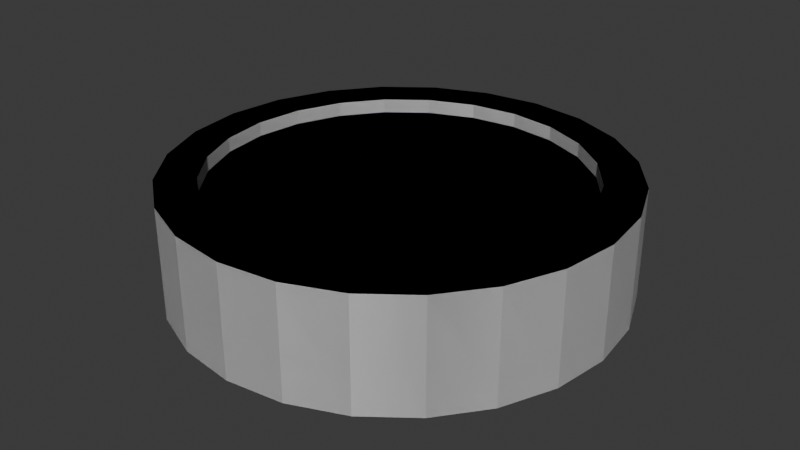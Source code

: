# Source: powerups.blend  (saved by Blender 4.5.90; exported with 4.5.12 LTS)
import bpy
from mathutils import Matrix  # noqa: F401  (used for matrix-valued properties, if any)

bpy.ops.wm.read_factory_settings(use_empty=True)
scene = bpy.context.scene
scene.name = 'Scene'

# ---- collections
col_collection = bpy.data.collections.new('Collection'); scene.collection.children.link(col_collection)

# ---- images (referenced by path relative to the original .blend; pixels are not part of the script)
import os
ASSET_DIR = os.environ.get("B2B_ASSET_DIR", "")  # directory of the original .blend (textures are referenced by path, not embedded)
HERE = os.path.dirname(os.path.abspath(__file__))  # packed textures are extracted next to this script under _unpacked/

def load_image(name, relpath, width, height, colorspace="sRGB"):
    """Load a texture the original file referenced (path relative to the .blend, or extracted next to this script)."""
    p = next((c for c in (os.path.join(HERE, relpath), os.path.join(ASSET_DIR, relpath)) if relpath and os.path.exists(c)), "")
    if p:
        img = bpy.data.images.load(p, check_existing=True)
        img.name = name
    else:  # same state as the original file: an image datablock whose file is absent (Cycles renders it pink)
        img = bpy.data.images.new(name, width, height)
        img.source = "FILE"
        img.filepath = "//" + (relpath or name)
    img.colorspace_settings.name = colorspace
    return img
img_split_png = load_image('split.png', 'split.png', 1024, 1024, 'sRGB')
img_split_png_001 = load_image('split.png.001', 'split.png', 1024, 1024, 'sRGB')
img_split_png_002 = load_image('split.png.002', 'split.png', 1024, 1024, 'sRGB')
img_split_png_003 = load_image('split.png.003', 'split.png', 1024, 1024, 'sRGB')

# ---- materials (node trees are filled in below, after node groups)
mat_puc = bpy.data.materials.new('puc')
mat_split = bpy.data.materials.new('split')
mat_puc_001 = bpy.data.materials.new('puc.001')
mat_split_001 = bpy.data.materials.new('split.001')
mat_puc_002 = bpy.data.materials.new('puc.002')
mat_split_002 = bpy.data.materials.new('split.002')
mat_puc_003 = bpy.data.materials.new('puc.003')
mat_split_003 = bpy.data.materials.new('split.003')

# ---- material node trees
mat_puc.use_nodes = True; mat_puc.node_tree.nodes.clear()
_N = mat_puc.node_tree.nodes; _L = mat_puc.node_tree.links
n0 = _N.new('ShaderNodeBsdfPrincipled'); n0.name = 'Principled BSDF'; n0.location = (-200, 100)
n1 = _N.new('ShaderNodeOutputMaterial'); n1.name = 'Material Output'; n1.location = (200, 100)
_L.new(n0.outputs[0], n1.inputs[0])
n1.is_active_output = True
mat_split.use_nodes = True; mat_split.node_tree.nodes.clear()
_N = mat_split.node_tree.nodes; _L = mat_split.node_tree.links
n0 = _N.new('ShaderNodeOutputMaterial'); n0.name = 'Material Output'; n0.location = (245, -173)
n1 = _N.new('ShaderNodeMapping'); n1.name = 'Mapping'; n1.location = (-414, 764)
n2 = _N.new('ShaderNodeBsdfPrincipled'); n2.name = 'Principled BSDF.001'; n2.location = (-136, -114)
n2.inputs[22].default_value = (1.0, 0.6771, 0.6771, 1.0)
n3 = _N.new('ShaderNodeTexImage'); n3.name = 'Image Texture.001'; n3.location = (-479, -159)
n3.image = img_split_png
n3.extension = 'CLIP'
n4 = _N.new('ShaderNodeTexCoord'); n4.name = 'Texture Coordinate.001'; n4.location = (-926, -195)
n5 = _N.new('ShaderNodeMapping'); n5.name = 'Mapping.001'; n5.location = (-697, -180)
n5.inputs[1].default_value = (-0.1, -0.1, 0.0)
n5.inputs[3].default_value = (1.2, 1.2, 1.0)
_L.new(n5.outputs[0], n3.inputs[0])
_L.new(n4.outputs[0], n5.inputs[0])
_L.new(n3.outputs[0], n2.inputs[0])
_L.new(n2.outputs[0], n0.inputs[0])
n0.is_active_output = True
mat_puc_001.use_nodes = True; mat_puc_001.node_tree.nodes.clear()
_N = mat_puc_001.node_tree.nodes; _L = mat_puc_001.node_tree.links
n0 = _N.new('ShaderNodeBsdfPrincipled'); n0.name = 'Principled BSDF'; n0.location = (-200, 100)
n1 = _N.new('ShaderNodeOutputMaterial'); n1.name = 'Material Output'; n1.location = (200, 100)
_L.new(n0.outputs[0], n1.inputs[0])
n1.is_active_output = True
mat_split_001.use_nodes = True; mat_split_001.node_tree.nodes.clear()
_N = mat_split_001.node_tree.nodes; _L = mat_split_001.node_tree.links
n0 = _N.new('ShaderNodeOutputMaterial'); n0.name = 'Material Output'; n0.location = (245, -173)
n1 = _N.new('ShaderNodeMapping'); n1.name = 'Mapping'; n1.location = (-414, 764)
n2 = _N.new('ShaderNodeBsdfPrincipled'); n2.name = 'Principled BSDF.001'; n2.location = (-136, -114)
n2.inputs[22].default_value = (1.0, 0.6771, 0.6771, 1.0)
n3 = _N.new('ShaderNodeTexImage'); n3.name = 'Image Texture.001'; n3.location = (-479, -159)
n3.image = img_split_png_001
n3.extension = 'CLIP'
n4 = _N.new('ShaderNodeTexCoord'); n4.name = 'Texture Coordinate.001'; n4.location = (-926, -195)
n5 = _N.new('ShaderNodeMapping'); n5.name = 'Mapping.001'; n5.location = (-697, -180)
n5.inputs[1].default_value = (-0.1, -0.1, 0.0)
n5.inputs[3].default_value = (1.2, 1.2, 1.0)
_L.new(n5.outputs[0], n3.inputs[0])
_L.new(n4.outputs[0], n5.inputs[0])
_L.new(n3.outputs[0], n2.inputs[0])
_L.new(n2.outputs[0], n0.inputs[0])
n0.is_active_output = True
mat_puc_002.use_nodes = True; mat_puc_002.node_tree.nodes.clear()
_N = mat_puc_002.node_tree.nodes; _L = mat_puc_002.node_tree.links
n0 = _N.new('ShaderNodeBsdfPrincipled'); n0.name = 'Principled BSDF'; n0.location = (-200, 100)
n1 = _N.new('ShaderNodeOutputMaterial'); n1.name = 'Material Output'; n1.location = (200, 100)
_L.new(n0.outputs[0], n1.inputs[0])
n1.is_active_output = True
mat_split_002.use_nodes = True; mat_split_002.node_tree.nodes.clear()
_N = mat_split_002.node_tree.nodes; _L = mat_split_002.node_tree.links
n0 = _N.new('ShaderNodeOutputMaterial'); n0.name = 'Material Output'; n0.location = (245, -173)
n1 = _N.new('ShaderNodeMapping'); n1.name = 'Mapping'; n1.location = (-414, 764)
n2 = _N.new('ShaderNodeBsdfPrincipled'); n2.name = 'Principled BSDF.001'; n2.location = (-136, -114)
n2.inputs[22].default_value = (1.0, 0.6771, 0.6771, 1.0)
n3 = _N.new('ShaderNodeTexImage'); n3.name = 'Image Texture.001'; n3.location = (-479, -159)
n3.image = img_split_png_002
n3.extension = 'CLIP'
n4 = _N.new('ShaderNodeTexCoord'); n4.name = 'Texture Coordinate.001'; n4.location = (-926, -195)
n5 = _N.new('ShaderNodeMapping'); n5.name = 'Mapping.001'; n5.location = (-697, -180)
n5.inputs[1].default_value = (-0.1, -0.1, 0.0)
n5.inputs[3].default_value = (1.2, 1.2, 1.0)
_L.new(n5.outputs[0], n3.inputs[0])
_L.new(n4.outputs[0], n5.inputs[0])
_L.new(n3.outputs[0], n2.inputs[0])
_L.new(n2.outputs[0], n0.inputs[0])
n0.is_active_output = True
mat_puc_003.use_nodes = True; mat_puc_003.node_tree.nodes.clear()
_N = mat_puc_003.node_tree.nodes; _L = mat_puc_003.node_tree.links
n0 = _N.new('ShaderNodeBsdfPrincipled'); n0.name = 'Principled BSDF'; n0.location = (-200, 100)
n1 = _N.new('ShaderNodeOutputMaterial'); n1.name = 'Material Output'; n1.location = (200, 100)
_L.new(n0.outputs[0], n1.inputs[0])
n1.is_active_output = True
mat_split_003.use_nodes = True; mat_split_003.node_tree.nodes.clear()
_N = mat_split_003.node_tree.nodes; _L = mat_split_003.node_tree.links
n0 = _N.new('ShaderNodeOutputMaterial'); n0.name = 'Material Output'; n0.location = (245, -173)
n1 = _N.new('ShaderNodeMapping'); n1.name = 'Mapping'; n1.location = (-414, 764)
n2 = _N.new('ShaderNodeBsdfPrincipled'); n2.name = 'Principled BSDF.001'; n2.location = (-136, -114)
n2.inputs[22].default_value = (1.0, 0.6771, 0.6771, 1.0)
n3 = _N.new('ShaderNodeTexImage'); n3.name = 'Image Texture.001'; n3.location = (-479, -159)
n3.image = img_split_png_003
n3.extension = 'CLIP'
n4 = _N.new('ShaderNodeTexCoord'); n4.name = 'Texture Coordinate.001'; n4.location = (-926, -195)
n5 = _N.new('ShaderNodeMapping'); n5.name = 'Mapping.001'; n5.location = (-697, -180)
n5.inputs[1].default_value = (-0.1, -0.1, 0.0)
n5.inputs[3].default_value = (1.2, 1.2, 1.0)
_L.new(n5.outputs[0], n3.inputs[0])
_L.new(n4.outputs[0], n5.inputs[0])
_L.new(n3.outputs[0], n2.inputs[0])
_L.new(n2.outputs[0], n0.inputs[0])
n0.is_active_output = True

# ---- world
world_world = bpy.data.worlds.new('World'); scene.world = world_world
world_world.use_nodes = True; world_world.node_tree.nodes.clear()
_N = world_world.node_tree.nodes; _L = world_world.node_tree.links
n0 = _N.new('ShaderNodeOutputWorld'); n0.name = 'World Output'; n0.location = (200, 100)
n1 = _N.new('ShaderNodeBackground'); n1.name = 'Background'; n1.location = (-200, 100)
n1.inputs[0].default_value = (0.05088, 0.05088, 0.05088, 1.0)
_L.new(n1.outputs[0], n0.inputs[0])
n0.is_active_output = True
world_world.color = (0.05088, 0.05088, 0.05088)
world_world.sun_shadow_jitter_overblur = 0.0

# ---- meshes
me_cylinder = bpy.data.meshes.new('Cylinder')
me_cylinder.from_pydata([(0.0, 0.4, -0.1), (0.0, 0.4, 0.1), (0.1035, 0.3864, -0.1), (0.1035, 0.3864, 0.1), (0.2, 0.3464, -0.1), (0.2, 0.3464, 0.1), (0.2828, 0.2828, -0.1), (0.2828, 0.2828, 0.1), (0.3464, 0.2, -0.1), (0.3464, 0.2, 0.1), (0.3864, 0.1035, -0.1), (0.3864, 0.1035, 0.1), (0.4, 0.0, -0.1), (0.4, 0.0, 0.1), (0.3864, -0.1035, -0.1), (0.3864, -0.1035, 0.1), (0.3464, -0.2, -0.1), (0.3464, -0.2, 0.1), (0.2828, -0.2828, -0.1), (0.2828, -0.2828, 0.1), (0.2, -0.3464, -0.1), (0.2, -0.3464, 0.1), (0.1035, -0.3864, -0.1), (0.1035, -0.3864, 0.1), (0.0, -0.4, -0.1), (0.0, -0.4, 0.1), (-0.1035, -0.3864, -0.1), (-0.1035, -0.3864, 0.1), (-0.2, -0.3464, -0.1), (-0.2, -0.3464, 0.1), (-0.2828, -0.2828, -0.1), (-0.2828, -0.2828, 0.1), (-0.3464, -0.2, -0.1), (-0.3464, -0.2, 0.1), (-0.3864, -0.1035, -0.1), (-0.3864, -0.1035, 0.1), (-0.4, 0.0, -0.1), (-0.4, 0.0, 0.1), (-0.3864, 0.1035, -0.1), (-0.3864, 0.1035, 0.1), (-0.3464, 0.2, -0.1), (-0.3464, 0.2, 0.1), (-0.2828, 0.2828, -0.1), (-0.2828, 0.2828, 0.1), (-0.2, 0.3464, -0.1), (-0.2, 0.3464, 0.1), (-0.1035, 0.3864, -0.1), (-0.1035, 0.3864, 0.1), (0.0, 0.4, -0.1), (0.0, 0.4, 0.1), (0.1035, 0.3864, -0.1), (0.1035, 0.3864, 0.1), (0.2, 0.3464, -0.1), (0.2, 0.3464, 0.1), (0.2828, 0.2828, -0.1), (0.2828, 0.2828, 0.1), (0.3464, 0.2, -0.1), (0.3464, 0.2, 0.1), (0.3864, 0.1035, -0.1), (0.3864, 0.1035, 0.1), (0.4, 0.0, -0.1), (0.4, 0.0, 0.1), (0.3864, -0.1035, -0.1), (0.3864, -0.1035, 0.1), (0.3464, -0.2, -0.1), (0.3464, -0.2, 0.1), (0.2828, -0.2828, -0.1), (0.2828, -0.2828, 0.1), (0.2, -0.3464, -0.1), (0.2, -0.3464, 0.1), (0.1035, -0.3864, -0.1), (0.1035, -0.3864, 0.1), (0.0, -0.4, -0.1), (0.0, -0.4, 0.1), (-0.1035, -0.3864, -0.1), (-0.1035, -0.3864, 0.1), (-0.2, -0.3464, -0.1), (-0.2, -0.3464, 0.1), (-0.2828, -0.2828, -0.1), (-0.2828, -0.2828, 0.1), (-0.3464, -0.2, -0.1), (-0.3464, -0.2, 0.1), (-0.3864, -0.1035, -0.1), (-0.3864, -0.1035, 0.1), (-0.4, 0.0, -0.1), (-0.4, 0.0, 0.1), (-0.3864, 0.1035, -0.1), (-0.3864, 0.1035, 0.1), (-0.3464, 0.2, -0.1), (-0.3464, 0.2, 0.1), (-0.2828, 0.2828, -0.1), (-0.2828, 0.2828, 0.1), (-0.2, 0.3464, -0.1), (-0.2, 0.3464, 0.1), (-0.1035, 0.3864, -0.1), (-0.1035, 0.3864, 0.1), (0.08526, 0.3182, 0.1), (8.766e-10, 0.3294, 0.1), (0.1647, 0.2853, 0.1), (0.2329, 0.2329, 0.1), (0.2853, 0.1647, 0.1), (0.3182, 0.08526, 0.1), (0.3294, 2.191e-10, 0.1), (0.3182, -0.08526, 0.1), (0.2853, -0.1647, 0.1), (0.2329, -0.2329, 0.1), (0.1647, -0.2853, 0.1), (0.08526, -0.3182, 0.1), (8.766e-10, -0.3294, 0.1), (-0.08526, -0.3182, 0.1), (-0.1647, -0.2853, 0.1), (-0.2329, -0.2329, 0.1), (-0.2853, -0.1647, 0.1), (-0.3182, -0.08526, 0.1), (-0.3294, 2.191e-10, 0.1), (-0.3182, 0.08526, 0.1), (-0.2853, 0.1647, 0.1), (-0.2329, 0.2329, 0.1), (-0.1647, 0.2853, 0.1), (-0.08526, 0.3182, 0.1), (0.08526, 0.3182, 0.07434), (8.766e-10, 0.3294, 0.07434), (0.1647, 0.2853, 0.07434), (0.2329, 0.2329, 0.07434), (0.2853, 0.1647, 0.07434), (0.3182, 0.08526, 0.07434), (0.3294, 2.191e-10, 0.07434), (0.3182, -0.08526, 0.07434), (0.2853, -0.1647, 0.07434), (0.2329, -0.2329, 0.07434), (0.1647, -0.2853, 0.07434), (0.08526, -0.3182, 0.07434), (8.766e-10, -0.3294, 0.07434), (-0.08526, -0.3182, 0.07434), (-0.1647, -0.2853, 0.07434), (-0.2329, -0.2329, 0.07434), (-0.2853, -0.1647, 0.07434), (-0.3182, -0.08526, 0.07434), (-0.3294, 2.191e-10, 0.07434), (-0.3182, 0.08526, 0.07434), (-0.2853, 0.1647, 0.07434), (-0.2329, 0.2329, 0.07434), (-0.1647, 0.2853, 0.07434), (-0.08526, 0.3182, 0.07434)], [], [(0, 2, 3, 1), (2, 4, 5, 3), (4, 6, 7, 5), (6, 8, 9, 7), (8, 10, 11, 9), (10, 12, 13, 11), (12, 14, 15, 13), (14, 16, 17, 15), (16, 18, 19, 17), (18, 20, 21, 19), (20, 22, 23, 21), (22, 24, 25, 23), (24, 26, 27, 25), (26, 28, 29, 27), (28, 30, 31, 29), (30, 32, 33, 31), (32, 34, 35, 33), (34, 36, 37, 35), (36, 38, 39, 37), (38, 40, 41, 39), (40, 42, 43, 41), (42, 44, 45, 43), (9, 11, 101, 100), (44, 46, 47, 45), (46, 0, 1, 47), (0, 46, 44, 42, 40, 38, 36, 34, 32, 30, 28, 26, 24, 22, 20, 18, 16, 14, 12, 10, 8, 6, 4, 2), (48, 49, 51, 50), (50, 51, 53, 52), (52, 53, 55, 54), (54, 55, 57, 56), (56, 57, 59, 58), (58, 59, 61, 60), (60, 61, 63, 62), (62, 63, 65, 64), (64, 65, 67, 66), (66, 67, 69, 68), (68, 69, 71, 70), (70, 71, 73, 72), (72, 73, 75, 74), (74, 75, 77, 76), (76, 77, 79, 78), (78, 79, 81, 80), (80, 81, 83, 82), (82, 83, 85, 84), (84, 85, 87, 86), (86, 87, 89, 88), (88, 89, 91, 90), (90, 91, 93, 92), (92, 93, 95, 94), (94, 95, 49, 48), (48, 50, 52, 54, 56, 58, 60, 62, 64, 66, 68, 70, 72, 74, 76, 78, 80, 82, 84, 86, 88, 90, 92, 94), (106, 107, 131, 130), (19, 21, 106, 105), (29, 31, 111, 110), (39, 41, 116, 115), (5, 7, 99, 98), (15, 17, 104, 103), (1, 3, 96, 97), (25, 27, 109, 108), (35, 37, 114, 113), (45, 47, 119, 118), (11, 13, 102, 101), (21, 23, 107, 106), (31, 33, 112, 111), (41, 43, 117, 116), (7, 9, 100, 99), (17, 19, 105, 104), (27, 29, 110, 109), (37, 39, 115, 114), (47, 1, 97, 119), (3, 5, 98, 96), (13, 15, 103, 102), (23, 25, 108, 107), (33, 35, 113, 112), (43, 45, 118, 117), (120, 122, 123, 124, 125, 126, 127, 128, 129, 130, 131, 132, 133, 134, 135, 136, 137, 138, 139, 140, 141, 142, 143, 121), (99, 100, 124, 123), (114, 115, 139, 138), (107, 108, 132, 131), (100, 101, 125, 124), (115, 116, 140, 139), (108, 109, 133, 132), (101, 102, 126, 125), (116, 117, 141, 140), (109, 110, 134, 133), (102, 103, 127, 126), (117, 118, 142, 141), (110, 111, 135, 134), (103, 104, 128, 127), (118, 119, 143, 142), (97, 96, 120, 121), (111, 112, 136, 135), (104, 105, 129, 128), (119, 97, 121, 143), (96, 98, 122, 120), (112, 113, 137, 136), (105, 106, 130, 129), (98, 99, 123, 122), (113, 114, 138, 137)])
me_cylinder.polygons.foreach_set('material_index', [0, 0, 0, 0, 0, 0, 0, 0, 0, 0, 0, 0, 0, 0, 0, 0, 0, 0, 0, 0, 0, 0, 0, 0, 0, 0, 0, 0, 0, 0, 0, 0, 0, 0, 0, 0, 0, 0, 0, 0, 0, 0, 0, 0, 0, 0, 0, 0, 0, 0, 0, 0, 0, 0, 0, 0, 0, 0, 0, 0, 0, 0, 0, 0, 0, 0, 0, 0, 0, 0, 0, 0, 0, 0, 0, 1, 0, 0, 0, 0, 0, 0, 0, 0, 0, 0, 0, 0, 0, 0, 0, 0, 0, 0, 0, 0, 0, 0, 0])
_uv = me_cylinder.uv_layers.new(name='UVMap')
_uv.uv.foreach_set('vector', [1.0, 0.5, 0.9583, 0.5, 0.9583, 1.0, 1.0, 1.0, 0.9583, 0.5, 0.9167, 0.5, 0.9167, 1.0, 0.9583, 1.0, 0.9167, 0.5, 0.875, 0.5, 0.875, 1.0, 0.9167, 1.0, 0.875, 0.5, 0.8333, 0.5, 0.8333, 1.0, 0.875, 1.0, 0.8333, 0.5, 0.7917, 0.5, 0.7917, 1.0, 0.8333, 1.0, 0.7917, 0.5, 0.75, 0.5, 0.75, 1.0, 0.7917, 1.0, 0.75, 0.5, 0.7083, 0.5, 0.7083, 1.0, 0.75, 1.0, 0.7083, 0.5, 0.6667, 0.5, 0.6667, 1.0, 0.7083, 1.0, 0.6667, 0.5, 0.625, 0.5, 0.625, 1.0, 0.6667, 1.0, 0.625, 0.5, 0.5833, 0.5, 0.5833, 1.0, 0.625, 1.0, 0.5833, 0.5, 0.5417, 0.5, 0.5417, 1.0, 0.5833, 1.0, 0.5417, 0.5, 0.5, 0.5, 0.5, 1.0, 0.5417, 1.0, 0.5, 0.5, 0.4583, 0.5, 0.4583, 1.0, 0.5, 1.0, 0.4583, 0.5, 0.4167, 0.5, 0.4167, 1.0, 0.4583, 1.0, 0.4167, 0.5, 0.375, 0.5, 0.375, 1.0, 0.4167, 1.0, 0.375, 0.5, 0.3333, 0.5, 0.3333, 1.0, 0.375, 1.0, 0.3333, 0.5, 0.2917, 0.5, 0.2917, 1.0, 0.3333, 1.0, 0.2917, 0.5, 0.25, 0.5, 0.25, 1.0, 0.2917, 1.0, 0.25, 0.5, 0.2083, 0.5, 0.2083, 1.0, 0.25, 1.0, 0.2083, 0.5, 0.1667, 0.5, 0.1667, 1.0, 0.2083, 1.0, 0.1667, 0.5, 0.125, 0.5, 0.125, 1.0, 0.1667, 1.0, 0.125, 0.5, 0.08333, 0.5, 0.08333, 1.0, 0.125, 1.0, 0.8333, 1.0, 0.7917, 1.0, 0.7917, 1.0, 0.8333, 1.0, 0.08333, 0.5, 0.04167, 0.5, 0.04167, 1.0, 0.08333, 1.0, 0.04167, 0.5, -1.863e-07, 0.5, -1.863e-07, 1.0, 0.04167, 1.0, 0.75, 0.49, 0.6879, 0.4818, 0.63, 0.4578, 0.5803, 0.4197, 0.5422, 0.37, 0.5182, 0.3121, 0.51, 0.25, 0.5182, 0.1879, 0.5422, 0.13, 0.5803, 0.08029, 0.63, 0.04215, 0.6879, 0.01818, 0.75, 0.01, 0.8121, 0.01818, 0.87, 0.04215, 0.9197, 0.08029, 0.9578, 0.13, 0.9818, 0.1879, 0.99, 0.25, 0.9818, 0.3121, 0.9578, 0.37, 0.9197, 0.4197, 0.87, 0.4578, 0.8121, 0.4818, 1.0, 0.5, 1.0, 1.0, 0.9583, 1.0, 0.9583, 0.5, 0.9583, 0.5, 0.9583, 1.0, 0.9167, 1.0, 0.9167, 0.5, 0.9167, 0.5, 0.9167, 1.0, 0.875, 1.0, 0.875, 0.5, 0.875, 0.5, 0.875, 1.0, 0.8333, 1.0, 0.8333, 0.5, 0.8333, 0.5, 0.8333, 1.0, 0.7917, 1.0, 0.7917, 0.5, 0.7917, 0.5, 0.7917, 1.0, 0.75, 1.0, 0.75, 0.5, 0.75, 0.5, 0.75, 1.0, 0.7083, 1.0, 0.7083, 0.5, 0.7083, 0.5, 0.7083, 1.0, 0.6667, 1.0, 0.6667, 0.5, 0.6667, 0.5, 0.6667, 1.0, 0.625, 1.0, 0.625, 0.5, 0.625, 0.5, 0.625, 1.0, 0.5833, 1.0, 0.5833, 0.5, 0.5833, 0.5, 0.5833, 1.0, 0.5417, 1.0, 0.5417, 0.5, 0.5417, 0.5, 0.5417, 1.0, 0.5, 1.0, 0.5, 0.5, 0.5, 0.5, 0.5, 1.0, 0.4583, 1.0, 0.4583, 0.5, 0.4583, 0.5, 0.4583, 1.0, 0.4167, 1.0, 0.4167, 0.5, 0.4167, 0.5, 0.4167, 1.0, 0.375, 1.0, 0.375, 0.5, 0.375, 0.5, 0.375, 1.0, 0.3333, 1.0, 0.3333, 0.5, 0.3333, 0.5, 0.3333, 1.0, 0.2917, 1.0, 0.2917, 0.5, 0.2917, 0.5, 0.2917, 1.0, 0.25, 1.0, 0.25, 0.5, 0.25, 0.5, 0.25, 1.0, 0.2083, 1.0, 0.2083, 0.5, 0.2083, 0.5, 0.2083, 1.0, 0.1667, 1.0, 0.1667, 0.5, 0.1667, 0.5, 0.1667, 1.0, 0.125, 1.0, 0.125, 0.5, 0.125, 0.5, 0.125, 1.0, 0.08333, 1.0, 0.08333, 0.5, 0.08333, 0.5, 0.08333, 1.0, 0.04167, 1.0, 0.04167, 0.5, 0.04167, 0.5, 0.04167, 1.0, -1.863e-07, 1.0, -1.863e-07, 0.5, 0.75, 0.49, 0.8121, 0.4818, 0.87, 0.4578, 0.9197, 0.4197, 0.9578, 0.37, 0.9818, 0.3121, 0.99, 0.25, 0.9818, 0.1879, 0.9578, 0.13, 0.9197, 0.08029, 0.87, 0.04215, 0.8121, 0.01818, 0.75, 0.01, 0.6879, 0.01818, 0.63, 0.04215, 0.5803, 0.08029, 0.5422, 0.13, 0.5182, 0.1879, 0.51, 0.25, 0.5182, 0.3121, 0.5422, 0.37, 0.5803, 0.4197, 0.63, 0.4578, 0.6879, 0.4818, 0.5833, 1.0, 0.5417, 1.0, 0.5417, 1.0, 0.5833, 1.0, 0.625, 1.0, 0.5833, 1.0, 0.5833, 1.0, 0.625, 1.0, 0.4167, 1.0, 0.375, 1.0, 0.375, 1.0, 0.4167, 1.0, 0.2083, 1.0, 0.1667, 1.0, 0.1667, 1.0, 0.2083, 1.0, 0.9167, 1.0, 0.875, 1.0, 0.875, 1.0, 0.9167, 1.0, 0.7083, 1.0, 0.6667, 1.0, 0.6667, 1.0, 0.7083, 1.0, 1.0, 1.0, 0.9583, 1.0, 0.9583, 1.0, 1.0, 1.0, 0.5, 1.0, 0.4583, 1.0, 0.4583, 1.0, 0.5, 1.0, 0.2917, 1.0, 0.25, 1.0, 0.25, 1.0, 0.2917, 1.0, 0.08333, 1.0, 0.04167, 1.0, 0.04167, 1.0, 0.08333, 1.0, 0.7917, 1.0, 0.75, 1.0, 0.75, 1.0, 0.7917, 1.0, 0.5833, 1.0, 0.5417, 1.0, 0.5417, 1.0, 0.5833, 1.0, 0.375, 1.0, 0.3333, 1.0, 0.3333, 1.0, 0.375, 1.0, 0.1667, 1.0, 0.125, 1.0, 0.125, 1.0, 0.1667, 1.0, 0.875, 1.0, 0.8333, 1.0, 0.8333, 1.0, 0.875, 1.0, 0.6667, 1.0, 0.625, 1.0, 0.625, 1.0, 0.6667, 1.0, 0.4583, 1.0, 0.4167, 1.0, 0.4167, 1.0, 0.4583, 1.0, 0.25, 1.0, 0.2083, 1.0, 0.2083, 1.0, 0.25, 1.0, 0.04167, 1.0, -1.863e-07, 1.0, -1.863e-07, 1.0, 0.04167, 1.0, 0.9583, 1.0, 0.9167, 1.0, 0.9167, 1.0, 0.9583, 1.0, 0.75, 1.0, 0.7083, 1.0, 0.7083, 1.0, 0.75, 1.0, 0.5417, 1.0, 0.5, 1.0, 0.5, 1.0, 0.5417, 1.0, 0.3333, 1.0, 0.2917, 1.0, 0.2917, 1.0, 0.3333, 1.0, 0.125, 1.0, 0.08333, 1.0, 0.08333, 1.0, 0.125, 1.0, 0.3121, 0.4818, 0.37, 0.4578, 0.4197, 0.4197, 0.4578, 0.37, 0.4818, 0.3121, 0.49, 0.25, 0.4818, 0.1879, 0.4578, 0.13, 0.4197, 0.08029, 0.37, 0.04215, 0.3121, 0.01818, 0.25, 0.01, 0.1879, 0.01818, 0.13, 0.04215, 0.08029, 0.08029, 0.04215, 0.13, 0.01818, 0.1879, 0.01, 0.25, 0.01818, 0.3121, 0.04215, 0.37, 0.08029, 0.4197, 0.13, 0.4578, 0.1879, 0.4818, 0.25, 0.49, 0.875, 1.0, 0.8333, 1.0, 0.8333, 1.0, 0.875, 1.0, 0.25, 1.0, 0.2083, 1.0, 0.2083, 1.0, 0.25, 1.0, 0.5417, 1.0, 0.5, 1.0, 0.5, 1.0, 0.5417, 1.0, 0.8333, 1.0, 0.7917, 1.0, 0.7917, 1.0, 0.8333, 1.0, 0.2083, 1.0, 0.1667, 1.0, 0.1667, 1.0, 0.2083, 1.0, 0.5, 1.0, 0.4583, 1.0, 0.4583, 1.0, 0.5, 1.0, 0.7917, 1.0, 0.75, 1.0, 0.75, 1.0, 0.7917, 1.0, 0.1667, 1.0, 0.125, 1.0, 0.125, 1.0, 0.1667, 1.0, 0.4583, 1.0, 0.4167, 1.0, 0.4167, 1.0, 0.4583, 1.0, 0.75, 1.0, 0.7083, 1.0, 0.7083, 1.0, 0.75, 1.0, 0.125, 1.0, 0.08333, 1.0, 0.08333, 1.0, 0.125, 1.0, 0.4167, 1.0, 0.375, 1.0, 0.375, 1.0, 0.4167, 1.0, 0.7083, 1.0, 0.6667, 1.0, 0.6667, 1.0, 0.7083, 1.0, 0.08333, 1.0, 0.04167, 1.0, 0.04167, 1.0, 0.08333, 1.0, 1.0, 1.0, 0.9583, 1.0, 0.9583, 1.0, 1.0, 1.0, 0.375, 1.0, 0.3333, 1.0, 0.3333, 1.0, 0.375, 1.0, 0.6667, 1.0, 0.625, 1.0, 0.625, 1.0, 0.6667, 1.0, 0.04167, 1.0, -1.863e-07, 1.0, -1.863e-07, 1.0, 0.04167, 1.0, 0.9583, 1.0, 0.9167, 1.0, 0.9167, 1.0, 0.9583, 1.0, 0.3333, 1.0, 0.2917, 1.0, 0.2917, 1.0, 0.3333, 1.0, 0.625, 1.0, 0.5833, 1.0, 0.5833, 1.0, 0.625, 1.0, 0.9167, 1.0, 0.875, 1.0, 0.875, 1.0, 0.9167, 1.0, 0.2917, 1.0, 0.25, 1.0, 0.25, 1.0, 0.2917, 1.0])
me_cylinder.materials.append(mat_puc)
me_cylinder.materials.append(mat_split)
me_cylinder.update()
me_cylinder_001 = bpy.data.meshes.new('Cylinder.001')
me_cylinder_001.from_pydata([(0.0, 0.4, -0.1), (0.0, 0.4, 0.1), (0.1035, 0.3864, -0.1), (0.1035, 0.3864, 0.1), (0.2, 0.3464, -0.1), (0.2, 0.3464, 0.1), (0.2828, 0.2828, -0.1), (0.2828, 0.2828, 0.1), (0.3464, 0.2, -0.1), (0.3464, 0.2, 0.1), (0.3864, 0.1035, -0.1), (0.3864, 0.1035, 0.1), (0.4, 0.0, -0.1), (0.4, 0.0, 0.1), (0.3864, -0.1035, -0.1), (0.3864, -0.1035, 0.1), (0.3464, -0.2, -0.1), (0.3464, -0.2, 0.1), (0.2828, -0.2828, -0.1), (0.2828, -0.2828, 0.1), (0.2, -0.3464, -0.1), (0.2, -0.3464, 0.1), (0.1035, -0.3864, -0.1), (0.1035, -0.3864, 0.1), (0.0, -0.4, -0.1), (0.0, -0.4, 0.1), (-0.1035, -0.3864, -0.1), (-0.1035, -0.3864, 0.1), (-0.2, -0.3464, -0.1), (-0.2, -0.3464, 0.1), (-0.2828, -0.2828, -0.1), (-0.2828, -0.2828, 0.1), (-0.3464, -0.2, -0.1), (-0.3464, -0.2, 0.1), (-0.3864, -0.1035, -0.1), (-0.3864, -0.1035, 0.1), (-0.4, 0.0, -0.1), (-0.4, 0.0, 0.1), (-0.3864, 0.1035, -0.1), (-0.3864, 0.1035, 0.1), (-0.3464, 0.2, -0.1), (-0.3464, 0.2, 0.1), (-0.2828, 0.2828, -0.1), (-0.2828, 0.2828, 0.1), (-0.2, 0.3464, -0.1), (-0.2, 0.3464, 0.1), (-0.1035, 0.3864, -0.1), (-0.1035, 0.3864, 0.1), (0.0, 0.4, -0.1), (0.0, 0.4, 0.1), (0.1035, 0.3864, -0.1), (0.1035, 0.3864, 0.1), (0.2, 0.3464, -0.1), (0.2, 0.3464, 0.1), (0.2828, 0.2828, -0.1), (0.2828, 0.2828, 0.1), (0.3464, 0.2, -0.1), (0.3464, 0.2, 0.1), (0.3864, 0.1035, -0.1), (0.3864, 0.1035, 0.1), (0.4, 0.0, -0.1), (0.4, 0.0, 0.1), (0.3864, -0.1035, -0.1), (0.3864, -0.1035, 0.1), (0.3464, -0.2, -0.1), (0.3464, -0.2, 0.1), (0.2828, -0.2828, -0.1), (0.2828, -0.2828, 0.1), (0.2, -0.3464, -0.1), (0.2, -0.3464, 0.1), (0.1035, -0.3864, -0.1), (0.1035, -0.3864, 0.1), (0.0, -0.4, -0.1), (0.0, -0.4, 0.1), (-0.1035, -0.3864, -0.1), (-0.1035, -0.3864, 0.1), (-0.2, -0.3464, -0.1), (-0.2, -0.3464, 0.1), (-0.2828, -0.2828, -0.1), (-0.2828, -0.2828, 0.1), (-0.3464, -0.2, -0.1), (-0.3464, -0.2, 0.1), (-0.3864, -0.1035, -0.1), (-0.3864, -0.1035, 0.1), (-0.4, 0.0, -0.1), (-0.4, 0.0, 0.1), (-0.3864, 0.1035, -0.1), (-0.3864, 0.1035, 0.1), (-0.3464, 0.2, -0.1), (-0.3464, 0.2, 0.1), (-0.2828, 0.2828, -0.1), (-0.2828, 0.2828, 0.1), (-0.2, 0.3464, -0.1), (-0.2, 0.3464, 0.1), (-0.1035, 0.3864, -0.1), (-0.1035, 0.3864, 0.1), (0.08526, 0.3182, 0.1), (8.766e-10, 0.3294, 0.1), (0.1647, 0.2853, 0.1), (0.2329, 0.2329, 0.1), (0.2853, 0.1647, 0.1), (0.3182, 0.08526, 0.1), (0.3294, 2.191e-10, 0.1), (0.3182, -0.08526, 0.1), (0.2853, -0.1647, 0.1), (0.2329, -0.2329, 0.1), (0.1647, -0.2853, 0.1), (0.08526, -0.3182, 0.1), (8.766e-10, -0.3294, 0.1), (-0.08526, -0.3182, 0.1), (-0.1647, -0.2853, 0.1), (-0.2329, -0.2329, 0.1), (-0.2853, -0.1647, 0.1), (-0.3182, -0.08526, 0.1), (-0.3294, 2.191e-10, 0.1), (-0.3182, 0.08526, 0.1), (-0.2853, 0.1647, 0.1), (-0.2329, 0.2329, 0.1), (-0.1647, 0.2853, 0.1), (-0.08526, 0.3182, 0.1), (0.08526, 0.3182, 0.07434), (8.766e-10, 0.3294, 0.07434), (0.1647, 0.2853, 0.07434), (0.2329, 0.2329, 0.07434), (0.2853, 0.1647, 0.07434), (0.3182, 0.08526, 0.07434), (0.3294, 2.191e-10, 0.07434), (0.3182, -0.08526, 0.07434), (0.2853, -0.1647, 0.07434), (0.2329, -0.2329, 0.07434), (0.1647, -0.2853, 0.07434), (0.08526, -0.3182, 0.07434), (8.766e-10, -0.3294, 0.07434), (-0.08526, -0.3182, 0.07434), (-0.1647, -0.2853, 0.07434), (-0.2329, -0.2329, 0.07434), (-0.2853, -0.1647, 0.07434), (-0.3182, -0.08526, 0.07434), (-0.3294, 2.191e-10, 0.07434), (-0.3182, 0.08526, 0.07434), (-0.2853, 0.1647, 0.07434), (-0.2329, 0.2329, 0.07434), (-0.1647, 0.2853, 0.07434), (-0.08526, 0.3182, 0.07434)], [], [(0, 2, 3, 1), (2, 4, 5, 3), (4, 6, 7, 5), (6, 8, 9, 7), (8, 10, 11, 9), (10, 12, 13, 11), (12, 14, 15, 13), (14, 16, 17, 15), (16, 18, 19, 17), (18, 20, 21, 19), (20, 22, 23, 21), (22, 24, 25, 23), (24, 26, 27, 25), (26, 28, 29, 27), (28, 30, 31, 29), (30, 32, 33, 31), (32, 34, 35, 33), (34, 36, 37, 35), (36, 38, 39, 37), (38, 40, 41, 39), (40, 42, 43, 41), (42, 44, 45, 43), (9, 11, 101, 100), (44, 46, 47, 45), (46, 0, 1, 47), (0, 46, 44, 42, 40, 38, 36, 34, 32, 30, 28, 26, 24, 22, 20, 18, 16, 14, 12, 10, 8, 6, 4, 2), (48, 49, 51, 50), (50, 51, 53, 52), (52, 53, 55, 54), (54, 55, 57, 56), (56, 57, 59, 58), (58, 59, 61, 60), (60, 61, 63, 62), (62, 63, 65, 64), (64, 65, 67, 66), (66, 67, 69, 68), (68, 69, 71, 70), (70, 71, 73, 72), (72, 73, 75, 74), (74, 75, 77, 76), (76, 77, 79, 78), (78, 79, 81, 80), (80, 81, 83, 82), (82, 83, 85, 84), (84, 85, 87, 86), (86, 87, 89, 88), (88, 89, 91, 90), (90, 91, 93, 92), (92, 93, 95, 94), (94, 95, 49, 48), (48, 50, 52, 54, 56, 58, 60, 62, 64, 66, 68, 70, 72, 74, 76, 78, 80, 82, 84, 86, 88, 90, 92, 94), (106, 107, 131, 130), (19, 21, 106, 105), (29, 31, 111, 110), (39, 41, 116, 115), (5, 7, 99, 98), (15, 17, 104, 103), (1, 3, 96, 97), (25, 27, 109, 108), (35, 37, 114, 113), (45, 47, 119, 118), (11, 13, 102, 101), (21, 23, 107, 106), (31, 33, 112, 111), (41, 43, 117, 116), (7, 9, 100, 99), (17, 19, 105, 104), (27, 29, 110, 109), (37, 39, 115, 114), (47, 1, 97, 119), (3, 5, 98, 96), (13, 15, 103, 102), (23, 25, 108, 107), (33, 35, 113, 112), (43, 45, 118, 117), (120, 122, 123, 124, 125, 126, 127, 128, 129, 130, 131, 132, 133, 134, 135, 136, 137, 138, 139, 140, 141, 142, 143, 121), (99, 100, 124, 123), (114, 115, 139, 138), (107, 108, 132, 131), (100, 101, 125, 124), (115, 116, 140, 139), (108, 109, 133, 132), (101, 102, 126, 125), (116, 117, 141, 140), (109, 110, 134, 133), (102, 103, 127, 126), (117, 118, 142, 141), (110, 111, 135, 134), (103, 104, 128, 127), (118, 119, 143, 142), (97, 96, 120, 121), (111, 112, 136, 135), (104, 105, 129, 128), (119, 97, 121, 143), (96, 98, 122, 120), (112, 113, 137, 136), (105, 106, 130, 129), (98, 99, 123, 122), (113, 114, 138, 137)])
me_cylinder_001.polygons.foreach_set('material_index', [0, 0, 0, 0, 0, 0, 0, 0, 0, 0, 0, 0, 0, 0, 0, 0, 0, 0, 0, 0, 0, 0, 0, 0, 0, 0, 0, 0, 0, 0, 0, 0, 0, 0, 0, 0, 0, 0, 0, 0, 0, 0, 0, 0, 0, 0, 0, 0, 0, 0, 0, 0, 0, 0, 0, 0, 0, 0, 0, 0, 0, 0, 0, 0, 0, 0, 0, 0, 0, 0, 0, 0, 0, 0, 0, 1, 0, 0, 0, 0, 0, 0, 0, 0, 0, 0, 0, 0, 0, 0, 0, 0, 0, 0, 0, 0, 0, 0, 0])
_uv = me_cylinder_001.uv_layers.new(name='UVMap')
_uv.uv.foreach_set('vector', [1.0, 0.5, 0.9583, 0.5, 0.9583, 1.0, 1.0, 1.0, 0.9583, 0.5, 0.9167, 0.5, 0.9167, 1.0, 0.9583, 1.0, 0.9167, 0.5, 0.875, 0.5, 0.875, 1.0, 0.9167, 1.0, 0.875, 0.5, 0.8333, 0.5, 0.8333, 1.0, 0.875, 1.0, 0.8333, 0.5, 0.7917, 0.5, 0.7917, 1.0, 0.8333, 1.0, 0.7917, 0.5, 0.75, 0.5, 0.75, 1.0, 0.7917, 1.0, 0.75, 0.5, 0.7083, 0.5, 0.7083, 1.0, 0.75, 1.0, 0.7083, 0.5, 0.6667, 0.5, 0.6667, 1.0, 0.7083, 1.0, 0.6667, 0.5, 0.625, 0.5, 0.625, 1.0, 0.6667, 1.0, 0.625, 0.5, 0.5833, 0.5, 0.5833, 1.0, 0.625, 1.0, 0.5833, 0.5, 0.5417, 0.5, 0.5417, 1.0, 0.5833, 1.0, 0.5417, 0.5, 0.5, 0.5, 0.5, 1.0, 0.5417, 1.0, 0.5, 0.5, 0.4583, 0.5, 0.4583, 1.0, 0.5, 1.0, 0.4583, 0.5, 0.4167, 0.5, 0.4167, 1.0, 0.4583, 1.0, 0.4167, 0.5, 0.375, 0.5, 0.375, 1.0, 0.4167, 1.0, 0.375, 0.5, 0.3333, 0.5, 0.3333, 1.0, 0.375, 1.0, 0.3333, 0.5, 0.2917, 0.5, 0.2917, 1.0, 0.3333, 1.0, 0.2917, 0.5, 0.25, 0.5, 0.25, 1.0, 0.2917, 1.0, 0.25, 0.5, 0.2083, 0.5, 0.2083, 1.0, 0.25, 1.0, 0.2083, 0.5, 0.1667, 0.5, 0.1667, 1.0, 0.2083, 1.0, 0.1667, 0.5, 0.125, 0.5, 0.125, 1.0, 0.1667, 1.0, 0.125, 0.5, 0.08333, 0.5, 0.08333, 1.0, 0.125, 1.0, 0.8333, 1.0, 0.7917, 1.0, 0.7917, 1.0, 0.8333, 1.0, 0.08333, 0.5, 0.04167, 0.5, 0.04167, 1.0, 0.08333, 1.0, 0.04167, 0.5, -1.863e-07, 0.5, -1.863e-07, 1.0, 0.04167, 1.0, 0.75, 0.49, 0.6879, 0.4818, 0.63, 0.4578, 0.5803, 0.4197, 0.5422, 0.37, 0.5182, 0.3121, 0.51, 0.25, 0.5182, 0.1879, 0.5422, 0.13, 0.5803, 0.08029, 0.63, 0.04215, 0.6879, 0.01818, 0.75, 0.01, 0.8121, 0.01818, 0.87, 0.04215, 0.9197, 0.08029, 0.9578, 0.13, 0.9818, 0.1879, 0.99, 0.25, 0.9818, 0.3121, 0.9578, 0.37, 0.9197, 0.4197, 0.87, 0.4578, 0.8121, 0.4818, 1.0, 0.5, 1.0, 1.0, 0.9583, 1.0, 0.9583, 0.5, 0.9583, 0.5, 0.9583, 1.0, 0.9167, 1.0, 0.9167, 0.5, 0.9167, 0.5, 0.9167, 1.0, 0.875, 1.0, 0.875, 0.5, 0.875, 0.5, 0.875, 1.0, 0.8333, 1.0, 0.8333, 0.5, 0.8333, 0.5, 0.8333, 1.0, 0.7917, 1.0, 0.7917, 0.5, 0.7917, 0.5, 0.7917, 1.0, 0.75, 1.0, 0.75, 0.5, 0.75, 0.5, 0.75, 1.0, 0.7083, 1.0, 0.7083, 0.5, 0.7083, 0.5, 0.7083, 1.0, 0.6667, 1.0, 0.6667, 0.5, 0.6667, 0.5, 0.6667, 1.0, 0.625, 1.0, 0.625, 0.5, 0.625, 0.5, 0.625, 1.0, 0.5833, 1.0, 0.5833, 0.5, 0.5833, 0.5, 0.5833, 1.0, 0.5417, 1.0, 0.5417, 0.5, 0.5417, 0.5, 0.5417, 1.0, 0.5, 1.0, 0.5, 0.5, 0.5, 0.5, 0.5, 1.0, 0.4583, 1.0, 0.4583, 0.5, 0.4583, 0.5, 0.4583, 1.0, 0.4167, 1.0, 0.4167, 0.5, 0.4167, 0.5, 0.4167, 1.0, 0.375, 1.0, 0.375, 0.5, 0.375, 0.5, 0.375, 1.0, 0.3333, 1.0, 0.3333, 0.5, 0.3333, 0.5, 0.3333, 1.0, 0.2917, 1.0, 0.2917, 0.5, 0.2917, 0.5, 0.2917, 1.0, 0.25, 1.0, 0.25, 0.5, 0.25, 0.5, 0.25, 1.0, 0.2083, 1.0, 0.2083, 0.5, 0.2083, 0.5, 0.2083, 1.0, 0.1667, 1.0, 0.1667, 0.5, 0.1667, 0.5, 0.1667, 1.0, 0.125, 1.0, 0.125, 0.5, 0.125, 0.5, 0.125, 1.0, 0.08333, 1.0, 0.08333, 0.5, 0.08333, 0.5, 0.08333, 1.0, 0.04167, 1.0, 0.04167, 0.5, 0.04167, 0.5, 0.04167, 1.0, -1.863e-07, 1.0, -1.863e-07, 0.5, 0.75, 0.49, 0.8121, 0.4818, 0.87, 0.4578, 0.9197, 0.4197, 0.9578, 0.37, 0.9818, 0.3121, 0.99, 0.25, 0.9818, 0.1879, 0.9578, 0.13, 0.9197, 0.08029, 0.87, 0.04215, 0.8121, 0.01818, 0.75, 0.01, 0.6879, 0.01818, 0.63, 0.04215, 0.5803, 0.08029, 0.5422, 0.13, 0.5182, 0.1879, 0.51, 0.25, 0.5182, 0.3121, 0.5422, 0.37, 0.5803, 0.4197, 0.63, 0.4578, 0.6879, 0.4818, 0.5833, 1.0, 0.5417, 1.0, 0.5417, 1.0, 0.5833, 1.0, 0.625, 1.0, 0.5833, 1.0, 0.5833, 1.0, 0.625, 1.0, 0.4167, 1.0, 0.375, 1.0, 0.375, 1.0, 0.4167, 1.0, 0.2083, 1.0, 0.1667, 1.0, 0.1667, 1.0, 0.2083, 1.0, 0.9167, 1.0, 0.875, 1.0, 0.875, 1.0, 0.9167, 1.0, 0.7083, 1.0, 0.6667, 1.0, 0.6667, 1.0, 0.7083, 1.0, 1.0, 1.0, 0.9583, 1.0, 0.9583, 1.0, 1.0, 1.0, 0.5, 1.0, 0.4583, 1.0, 0.4583, 1.0, 0.5, 1.0, 0.2917, 1.0, 0.25, 1.0, 0.25, 1.0, 0.2917, 1.0, 0.08333, 1.0, 0.04167, 1.0, 0.04167, 1.0, 0.08333, 1.0, 0.7917, 1.0, 0.75, 1.0, 0.75, 1.0, 0.7917, 1.0, 0.5833, 1.0, 0.5417, 1.0, 0.5417, 1.0, 0.5833, 1.0, 0.375, 1.0, 0.3333, 1.0, 0.3333, 1.0, 0.375, 1.0, 0.1667, 1.0, 0.125, 1.0, 0.125, 1.0, 0.1667, 1.0, 0.875, 1.0, 0.8333, 1.0, 0.8333, 1.0, 0.875, 1.0, 0.6667, 1.0, 0.625, 1.0, 0.625, 1.0, 0.6667, 1.0, 0.4583, 1.0, 0.4167, 1.0, 0.4167, 1.0, 0.4583, 1.0, 0.25, 1.0, 0.2083, 1.0, 0.2083, 1.0, 0.25, 1.0, 0.04167, 1.0, -1.863e-07, 1.0, -1.863e-07, 1.0, 0.04167, 1.0, 0.9583, 1.0, 0.9167, 1.0, 0.9167, 1.0, 0.9583, 1.0, 0.75, 1.0, 0.7083, 1.0, 0.7083, 1.0, 0.75, 1.0, 0.5417, 1.0, 0.5, 1.0, 0.5, 1.0, 0.5417, 1.0, 0.3333, 1.0, 0.2917, 1.0, 0.2917, 1.0, 0.3333, 1.0, 0.125, 1.0, 0.08333, 1.0, 0.08333, 1.0, 0.125, 1.0, 0.3121, 0.4818, 0.37, 0.4578, 0.4197, 0.4197, 0.4578, 0.37, 0.4818, 0.3121, 0.49, 0.25, 0.4818, 0.1879, 0.4578, 0.13, 0.4197, 0.08029, 0.37, 0.04215, 0.3121, 0.01818, 0.25, 0.01, 0.1879, 0.01818, 0.13, 0.04215, 0.08029, 0.08029, 0.04215, 0.13, 0.01818, 0.1879, 0.01, 0.25, 0.01818, 0.3121, 0.04215, 0.37, 0.08029, 0.4197, 0.13, 0.4578, 0.1879, 0.4818, 0.25, 0.49, 0.875, 1.0, 0.8333, 1.0, 0.8333, 1.0, 0.875, 1.0, 0.25, 1.0, 0.2083, 1.0, 0.2083, 1.0, 0.25, 1.0, 0.5417, 1.0, 0.5, 1.0, 0.5, 1.0, 0.5417, 1.0, 0.8333, 1.0, 0.7917, 1.0, 0.7917, 1.0, 0.8333, 1.0, 0.2083, 1.0, 0.1667, 1.0, 0.1667, 1.0, 0.2083, 1.0, 0.5, 1.0, 0.4583, 1.0, 0.4583, 1.0, 0.5, 1.0, 0.7917, 1.0, 0.75, 1.0, 0.75, 1.0, 0.7917, 1.0, 0.1667, 1.0, 0.125, 1.0, 0.125, 1.0, 0.1667, 1.0, 0.4583, 1.0, 0.4167, 1.0, 0.4167, 1.0, 0.4583, 1.0, 0.75, 1.0, 0.7083, 1.0, 0.7083, 1.0, 0.75, 1.0, 0.125, 1.0, 0.08333, 1.0, 0.08333, 1.0, 0.125, 1.0, 0.4167, 1.0, 0.375, 1.0, 0.375, 1.0, 0.4167, 1.0, 0.7083, 1.0, 0.6667, 1.0, 0.6667, 1.0, 0.7083, 1.0, 0.08333, 1.0, 0.04167, 1.0, 0.04167, 1.0, 0.08333, 1.0, 1.0, 1.0, 0.9583, 1.0, 0.9583, 1.0, 1.0, 1.0, 0.375, 1.0, 0.3333, 1.0, 0.3333, 1.0, 0.375, 1.0, 0.6667, 1.0, 0.625, 1.0, 0.625, 1.0, 0.6667, 1.0, 0.04167, 1.0, -1.863e-07, 1.0, -1.863e-07, 1.0, 0.04167, 1.0, 0.9583, 1.0, 0.9167, 1.0, 0.9167, 1.0, 0.9583, 1.0, 0.3333, 1.0, 0.2917, 1.0, 0.2917, 1.0, 0.3333, 1.0, 0.625, 1.0, 0.5833, 1.0, 0.5833, 1.0, 0.625, 1.0, 0.9167, 1.0, 0.875, 1.0, 0.875, 1.0, 0.9167, 1.0, 0.2917, 1.0, 0.25, 1.0, 0.25, 1.0, 0.2917, 1.0])
me_cylinder_001.materials.append(mat_puc_001)
me_cylinder_001.materials.append(mat_split_001)
me_cylinder_001.update()
me_cylinder_002 = bpy.data.meshes.new('Cylinder.002')
me_cylinder_002.from_pydata([(0.0, 0.4, -0.1), (0.0, 0.4, 0.1), (0.1035, 0.3864, -0.1), (0.1035, 0.3864, 0.1), (0.2, 0.3464, -0.1), (0.2, 0.3464, 0.1), (0.2828, 0.2828, -0.1), (0.2828, 0.2828, 0.1), (0.3464, 0.2, -0.1), (0.3464, 0.2, 0.1), (0.3864, 0.1035, -0.1), (0.3864, 0.1035, 0.1), (0.4, 0.0, -0.1), (0.4, 0.0, 0.1), (0.3864, -0.1035, -0.1), (0.3864, -0.1035, 0.1), (0.3464, -0.2, -0.1), (0.3464, -0.2, 0.1), (0.2828, -0.2828, -0.1), (0.2828, -0.2828, 0.1), (0.2, -0.3464, -0.1), (0.2, -0.3464, 0.1), (0.1035, -0.3864, -0.1), (0.1035, -0.3864, 0.1), (0.0, -0.4, -0.1), (0.0, -0.4, 0.1), (-0.1035, -0.3864, -0.1), (-0.1035, -0.3864, 0.1), (-0.2, -0.3464, -0.1), (-0.2, -0.3464, 0.1), (-0.2828, -0.2828, -0.1), (-0.2828, -0.2828, 0.1), (-0.3464, -0.2, -0.1), (-0.3464, -0.2, 0.1), (-0.3864, -0.1035, -0.1), (-0.3864, -0.1035, 0.1), (-0.4, 0.0, -0.1), (-0.4, 0.0, 0.1), (-0.3864, 0.1035, -0.1), (-0.3864, 0.1035, 0.1), (-0.3464, 0.2, -0.1), (-0.3464, 0.2, 0.1), (-0.2828, 0.2828, -0.1), (-0.2828, 0.2828, 0.1), (-0.2, 0.3464, -0.1), (-0.2, 0.3464, 0.1), (-0.1035, 0.3864, -0.1), (-0.1035, 0.3864, 0.1), (0.0, 0.4, -0.1), (0.0, 0.4, 0.1), (0.1035, 0.3864, -0.1), (0.1035, 0.3864, 0.1), (0.2, 0.3464, -0.1), (0.2, 0.3464, 0.1), (0.2828, 0.2828, -0.1), (0.2828, 0.2828, 0.1), (0.3464, 0.2, -0.1), (0.3464, 0.2, 0.1), (0.3864, 0.1035, -0.1), (0.3864, 0.1035, 0.1), (0.4, 0.0, -0.1), (0.4, 0.0, 0.1), (0.3864, -0.1035, -0.1), (0.3864, -0.1035, 0.1), (0.3464, -0.2, -0.1), (0.3464, -0.2, 0.1), (0.2828, -0.2828, -0.1), (0.2828, -0.2828, 0.1), (0.2, -0.3464, -0.1), (0.2, -0.3464, 0.1), (0.1035, -0.3864, -0.1), (0.1035, -0.3864, 0.1), (0.0, -0.4, -0.1), (0.0, -0.4, 0.1), (-0.1035, -0.3864, -0.1), (-0.1035, -0.3864, 0.1), (-0.2, -0.3464, -0.1), (-0.2, -0.3464, 0.1), (-0.2828, -0.2828, -0.1), (-0.2828, -0.2828, 0.1), (-0.3464, -0.2, -0.1), (-0.3464, -0.2, 0.1), (-0.3864, -0.1035, -0.1), (-0.3864, -0.1035, 0.1), (-0.4, 0.0, -0.1), (-0.4, 0.0, 0.1), (-0.3864, 0.1035, -0.1), (-0.3864, 0.1035, 0.1), (-0.3464, 0.2, -0.1), (-0.3464, 0.2, 0.1), (-0.2828, 0.2828, -0.1), (-0.2828, 0.2828, 0.1), (-0.2, 0.3464, -0.1), (-0.2, 0.3464, 0.1), (-0.1035, 0.3864, -0.1), (-0.1035, 0.3864, 0.1), (0.08526, 0.3182, 0.1), (8.766e-10, 0.3294, 0.1), (0.1647, 0.2853, 0.1), (0.2329, 0.2329, 0.1), (0.2853, 0.1647, 0.1), (0.3182, 0.08526, 0.1), (0.3294, 2.191e-10, 0.1), (0.3182, -0.08526, 0.1), (0.2853, -0.1647, 0.1), (0.2329, -0.2329, 0.1), (0.1647, -0.2853, 0.1), (0.08526, -0.3182, 0.1), (8.766e-10, -0.3294, 0.1), (-0.08526, -0.3182, 0.1), (-0.1647, -0.2853, 0.1), (-0.2329, -0.2329, 0.1), (-0.2853, -0.1647, 0.1), (-0.3182, -0.08526, 0.1), (-0.3294, 2.191e-10, 0.1), (-0.3182, 0.08526, 0.1), (-0.2853, 0.1647, 0.1), (-0.2329, 0.2329, 0.1), (-0.1647, 0.2853, 0.1), (-0.08526, 0.3182, 0.1), (0.08526, 0.3182, 0.07434), (8.766e-10, 0.3294, 0.07434), (0.1647, 0.2853, 0.07434), (0.2329, 0.2329, 0.07434), (0.2853, 0.1647, 0.07434), (0.3182, 0.08526, 0.07434), (0.3294, 2.191e-10, 0.07434), (0.3182, -0.08526, 0.07434), (0.2853, -0.1647, 0.07434), (0.2329, -0.2329, 0.07434), (0.1647, -0.2853, 0.07434), (0.08526, -0.3182, 0.07434), (8.766e-10, -0.3294, 0.07434), (-0.08526, -0.3182, 0.07434), (-0.1647, -0.2853, 0.07434), (-0.2329, -0.2329, 0.07434), (-0.2853, -0.1647, 0.07434), (-0.3182, -0.08526, 0.07434), (-0.3294, 2.191e-10, 0.07434), (-0.3182, 0.08526, 0.07434), (-0.2853, 0.1647, 0.07434), (-0.2329, 0.2329, 0.07434), (-0.1647, 0.2853, 0.07434), (-0.08526, 0.3182, 0.07434)], [], [(0, 2, 3, 1), (2, 4, 5, 3), (4, 6, 7, 5), (6, 8, 9, 7), (8, 10, 11, 9), (10, 12, 13, 11), (12, 14, 15, 13), (14, 16, 17, 15), (16, 18, 19, 17), (18, 20, 21, 19), (20, 22, 23, 21), (22, 24, 25, 23), (24, 26, 27, 25), (26, 28, 29, 27), (28, 30, 31, 29), (30, 32, 33, 31), (32, 34, 35, 33), (34, 36, 37, 35), (36, 38, 39, 37), (38, 40, 41, 39), (40, 42, 43, 41), (42, 44, 45, 43), (9, 11, 101, 100), (44, 46, 47, 45), (46, 0, 1, 47), (0, 46, 44, 42, 40, 38, 36, 34, 32, 30, 28, 26, 24, 22, 20, 18, 16, 14, 12, 10, 8, 6, 4, 2), (48, 49, 51, 50), (50, 51, 53, 52), (52, 53, 55, 54), (54, 55, 57, 56), (56, 57, 59, 58), (58, 59, 61, 60), (60, 61, 63, 62), (62, 63, 65, 64), (64, 65, 67, 66), (66, 67, 69, 68), (68, 69, 71, 70), (70, 71, 73, 72), (72, 73, 75, 74), (74, 75, 77, 76), (76, 77, 79, 78), (78, 79, 81, 80), (80, 81, 83, 82), (82, 83, 85, 84), (84, 85, 87, 86), (86, 87, 89, 88), (88, 89, 91, 90), (90, 91, 93, 92), (92, 93, 95, 94), (94, 95, 49, 48), (48, 50, 52, 54, 56, 58, 60, 62, 64, 66, 68, 70, 72, 74, 76, 78, 80, 82, 84, 86, 88, 90, 92, 94), (106, 107, 131, 130), (19, 21, 106, 105), (29, 31, 111, 110), (39, 41, 116, 115), (5, 7, 99, 98), (15, 17, 104, 103), (1, 3, 96, 97), (25, 27, 109, 108), (35, 37, 114, 113), (45, 47, 119, 118), (11, 13, 102, 101), (21, 23, 107, 106), (31, 33, 112, 111), (41, 43, 117, 116), (7, 9, 100, 99), (17, 19, 105, 104), (27, 29, 110, 109), (37, 39, 115, 114), (47, 1, 97, 119), (3, 5, 98, 96), (13, 15, 103, 102), (23, 25, 108, 107), (33, 35, 113, 112), (43, 45, 118, 117), (120, 122, 123, 124, 125, 126, 127, 128, 129, 130, 131, 132, 133, 134, 135, 136, 137, 138, 139, 140, 141, 142, 143, 121), (99, 100, 124, 123), (114, 115, 139, 138), (107, 108, 132, 131), (100, 101, 125, 124), (115, 116, 140, 139), (108, 109, 133, 132), (101, 102, 126, 125), (116, 117, 141, 140), (109, 110, 134, 133), (102, 103, 127, 126), (117, 118, 142, 141), (110, 111, 135, 134), (103, 104, 128, 127), (118, 119, 143, 142), (97, 96, 120, 121), (111, 112, 136, 135), (104, 105, 129, 128), (119, 97, 121, 143), (96, 98, 122, 120), (112, 113, 137, 136), (105, 106, 130, 129), (98, 99, 123, 122), (113, 114, 138, 137)])
me_cylinder_002.polygons.foreach_set('material_index', [0, 0, 0, 0, 0, 0, 0, 0, 0, 0, 0, 0, 0, 0, 0, 0, 0, 0, 0, 0, 0, 0, 0, 0, 0, 0, 0, 0, 0, 0, 0, 0, 0, 0, 0, 0, 0, 0, 0, 0, 0, 0, 0, 0, 0, 0, 0, 0, 0, 0, 0, 0, 0, 0, 0, 0, 0, 0, 0, 0, 0, 0, 0, 0, 0, 0, 0, 0, 0, 0, 0, 0, 0, 0, 0, 1, 0, 0, 0, 0, 0, 0, 0, 0, 0, 0, 0, 0, 0, 0, 0, 0, 0, 0, 0, 0, 0, 0, 0])
_uv = me_cylinder_002.uv_layers.new(name='UVMap')
_uv.uv.foreach_set('vector', [1.0, 0.5, 0.9583, 0.5, 0.9583, 1.0, 1.0, 1.0, 0.9583, 0.5, 0.9167, 0.5, 0.9167, 1.0, 0.9583, 1.0, 0.9167, 0.5, 0.875, 0.5, 0.875, 1.0, 0.9167, 1.0, 0.875, 0.5, 0.8333, 0.5, 0.8333, 1.0, 0.875, 1.0, 0.8333, 0.5, 0.7917, 0.5, 0.7917, 1.0, 0.8333, 1.0, 0.7917, 0.5, 0.75, 0.5, 0.75, 1.0, 0.7917, 1.0, 0.75, 0.5, 0.7083, 0.5, 0.7083, 1.0, 0.75, 1.0, 0.7083, 0.5, 0.6667, 0.5, 0.6667, 1.0, 0.7083, 1.0, 0.6667, 0.5, 0.625, 0.5, 0.625, 1.0, 0.6667, 1.0, 0.625, 0.5, 0.5833, 0.5, 0.5833, 1.0, 0.625, 1.0, 0.5833, 0.5, 0.5417, 0.5, 0.5417, 1.0, 0.5833, 1.0, 0.5417, 0.5, 0.5, 0.5, 0.5, 1.0, 0.5417, 1.0, 0.5, 0.5, 0.4583, 0.5, 0.4583, 1.0, 0.5, 1.0, 0.4583, 0.5, 0.4167, 0.5, 0.4167, 1.0, 0.4583, 1.0, 0.4167, 0.5, 0.375, 0.5, 0.375, 1.0, 0.4167, 1.0, 0.375, 0.5, 0.3333, 0.5, 0.3333, 1.0, 0.375, 1.0, 0.3333, 0.5, 0.2917, 0.5, 0.2917, 1.0, 0.3333, 1.0, 0.2917, 0.5, 0.25, 0.5, 0.25, 1.0, 0.2917, 1.0, 0.25, 0.5, 0.2083, 0.5, 0.2083, 1.0, 0.25, 1.0, 0.2083, 0.5, 0.1667, 0.5, 0.1667, 1.0, 0.2083, 1.0, 0.1667, 0.5, 0.125, 0.5, 0.125, 1.0, 0.1667, 1.0, 0.125, 0.5, 0.08333, 0.5, 0.08333, 1.0, 0.125, 1.0, 0.8333, 1.0, 0.7917, 1.0, 0.7917, 1.0, 0.8333, 1.0, 0.08333, 0.5, 0.04167, 0.5, 0.04167, 1.0, 0.08333, 1.0, 0.04167, 0.5, -1.863e-07, 0.5, -1.863e-07, 1.0, 0.04167, 1.0, 0.75, 0.49, 0.6879, 0.4818, 0.63, 0.4578, 0.5803, 0.4197, 0.5422, 0.37, 0.5182, 0.3121, 0.51, 0.25, 0.5182, 0.1879, 0.5422, 0.13, 0.5803, 0.08029, 0.63, 0.04215, 0.6879, 0.01818, 0.75, 0.01, 0.8121, 0.01818, 0.87, 0.04215, 0.9197, 0.08029, 0.9578, 0.13, 0.9818, 0.1879, 0.99, 0.25, 0.9818, 0.3121, 0.9578, 0.37, 0.9197, 0.4197, 0.87, 0.4578, 0.8121, 0.4818, 1.0, 0.5, 1.0, 1.0, 0.9583, 1.0, 0.9583, 0.5, 0.9583, 0.5, 0.9583, 1.0, 0.9167, 1.0, 0.9167, 0.5, 0.9167, 0.5, 0.9167, 1.0, 0.875, 1.0, 0.875, 0.5, 0.875, 0.5, 0.875, 1.0, 0.8333, 1.0, 0.8333, 0.5, 0.8333, 0.5, 0.8333, 1.0, 0.7917, 1.0, 0.7917, 0.5, 0.7917, 0.5, 0.7917, 1.0, 0.75, 1.0, 0.75, 0.5, 0.75, 0.5, 0.75, 1.0, 0.7083, 1.0, 0.7083, 0.5, 0.7083, 0.5, 0.7083, 1.0, 0.6667, 1.0, 0.6667, 0.5, 0.6667, 0.5, 0.6667, 1.0, 0.625, 1.0, 0.625, 0.5, 0.625, 0.5, 0.625, 1.0, 0.5833, 1.0, 0.5833, 0.5, 0.5833, 0.5, 0.5833, 1.0, 0.5417, 1.0, 0.5417, 0.5, 0.5417, 0.5, 0.5417, 1.0, 0.5, 1.0, 0.5, 0.5, 0.5, 0.5, 0.5, 1.0, 0.4583, 1.0, 0.4583, 0.5, 0.4583, 0.5, 0.4583, 1.0, 0.4167, 1.0, 0.4167, 0.5, 0.4167, 0.5, 0.4167, 1.0, 0.375, 1.0, 0.375, 0.5, 0.375, 0.5, 0.375, 1.0, 0.3333, 1.0, 0.3333, 0.5, 0.3333, 0.5, 0.3333, 1.0, 0.2917, 1.0, 0.2917, 0.5, 0.2917, 0.5, 0.2917, 1.0, 0.25, 1.0, 0.25, 0.5, 0.25, 0.5, 0.25, 1.0, 0.2083, 1.0, 0.2083, 0.5, 0.2083, 0.5, 0.2083, 1.0, 0.1667, 1.0, 0.1667, 0.5, 0.1667, 0.5, 0.1667, 1.0, 0.125, 1.0, 0.125, 0.5, 0.125, 0.5, 0.125, 1.0, 0.08333, 1.0, 0.08333, 0.5, 0.08333, 0.5, 0.08333, 1.0, 0.04167, 1.0, 0.04167, 0.5, 0.04167, 0.5, 0.04167, 1.0, -1.863e-07, 1.0, -1.863e-07, 0.5, 0.75, 0.49, 0.8121, 0.4818, 0.87, 0.4578, 0.9197, 0.4197, 0.9578, 0.37, 0.9818, 0.3121, 0.99, 0.25, 0.9818, 0.1879, 0.9578, 0.13, 0.9197, 0.08029, 0.87, 0.04215, 0.8121, 0.01818, 0.75, 0.01, 0.6879, 0.01818, 0.63, 0.04215, 0.5803, 0.08029, 0.5422, 0.13, 0.5182, 0.1879, 0.51, 0.25, 0.5182, 0.3121, 0.5422, 0.37, 0.5803, 0.4197, 0.63, 0.4578, 0.6879, 0.4818, 0.5833, 1.0, 0.5417, 1.0, 0.5417, 1.0, 0.5833, 1.0, 0.625, 1.0, 0.5833, 1.0, 0.5833, 1.0, 0.625, 1.0, 0.4167, 1.0, 0.375, 1.0, 0.375, 1.0, 0.4167, 1.0, 0.2083, 1.0, 0.1667, 1.0, 0.1667, 1.0, 0.2083, 1.0, 0.9167, 1.0, 0.875, 1.0, 0.875, 1.0, 0.9167, 1.0, 0.7083, 1.0, 0.6667, 1.0, 0.6667, 1.0, 0.7083, 1.0, 1.0, 1.0, 0.9583, 1.0, 0.9583, 1.0, 1.0, 1.0, 0.5, 1.0, 0.4583, 1.0, 0.4583, 1.0, 0.5, 1.0, 0.2917, 1.0, 0.25, 1.0, 0.25, 1.0, 0.2917, 1.0, 0.08333, 1.0, 0.04167, 1.0, 0.04167, 1.0, 0.08333, 1.0, 0.7917, 1.0, 0.75, 1.0, 0.75, 1.0, 0.7917, 1.0, 0.5833, 1.0, 0.5417, 1.0, 0.5417, 1.0, 0.5833, 1.0, 0.375, 1.0, 0.3333, 1.0, 0.3333, 1.0, 0.375, 1.0, 0.1667, 1.0, 0.125, 1.0, 0.125, 1.0, 0.1667, 1.0, 0.875, 1.0, 0.8333, 1.0, 0.8333, 1.0, 0.875, 1.0, 0.6667, 1.0, 0.625, 1.0, 0.625, 1.0, 0.6667, 1.0, 0.4583, 1.0, 0.4167, 1.0, 0.4167, 1.0, 0.4583, 1.0, 0.25, 1.0, 0.2083, 1.0, 0.2083, 1.0, 0.25, 1.0, 0.04167, 1.0, -1.863e-07, 1.0, -1.863e-07, 1.0, 0.04167, 1.0, 0.9583, 1.0, 0.9167, 1.0, 0.9167, 1.0, 0.9583, 1.0, 0.75, 1.0, 0.7083, 1.0, 0.7083, 1.0, 0.75, 1.0, 0.5417, 1.0, 0.5, 1.0, 0.5, 1.0, 0.5417, 1.0, 0.3333, 1.0, 0.2917, 1.0, 0.2917, 1.0, 0.3333, 1.0, 0.125, 1.0, 0.08333, 1.0, 0.08333, 1.0, 0.125, 1.0, 0.3121, 0.4818, 0.37, 0.4578, 0.4197, 0.4197, 0.4578, 0.37, 0.4818, 0.3121, 0.49, 0.25, 0.4818, 0.1879, 0.4578, 0.13, 0.4197, 0.08029, 0.37, 0.04215, 0.3121, 0.01818, 0.25, 0.01, 0.1879, 0.01818, 0.13, 0.04215, 0.08029, 0.08029, 0.04215, 0.13, 0.01818, 0.1879, 0.01, 0.25, 0.01818, 0.3121, 0.04215, 0.37, 0.08029, 0.4197, 0.13, 0.4578, 0.1879, 0.4818, 0.25, 0.49, 0.875, 1.0, 0.8333, 1.0, 0.8333, 1.0, 0.875, 1.0, 0.25, 1.0, 0.2083, 1.0, 0.2083, 1.0, 0.25, 1.0, 0.5417, 1.0, 0.5, 1.0, 0.5, 1.0, 0.5417, 1.0, 0.8333, 1.0, 0.7917, 1.0, 0.7917, 1.0, 0.8333, 1.0, 0.2083, 1.0, 0.1667, 1.0, 0.1667, 1.0, 0.2083, 1.0, 0.5, 1.0, 0.4583, 1.0, 0.4583, 1.0, 0.5, 1.0, 0.7917, 1.0, 0.75, 1.0, 0.75, 1.0, 0.7917, 1.0, 0.1667, 1.0, 0.125, 1.0, 0.125, 1.0, 0.1667, 1.0, 0.4583, 1.0, 0.4167, 1.0, 0.4167, 1.0, 0.4583, 1.0, 0.75, 1.0, 0.7083, 1.0, 0.7083, 1.0, 0.75, 1.0, 0.125, 1.0, 0.08333, 1.0, 0.08333, 1.0, 0.125, 1.0, 0.4167, 1.0, 0.375, 1.0, 0.375, 1.0, 0.4167, 1.0, 0.7083, 1.0, 0.6667, 1.0, 0.6667, 1.0, 0.7083, 1.0, 0.08333, 1.0, 0.04167, 1.0, 0.04167, 1.0, 0.08333, 1.0, 1.0, 1.0, 0.9583, 1.0, 0.9583, 1.0, 1.0, 1.0, 0.375, 1.0, 0.3333, 1.0, 0.3333, 1.0, 0.375, 1.0, 0.6667, 1.0, 0.625, 1.0, 0.625, 1.0, 0.6667, 1.0, 0.04167, 1.0, -1.863e-07, 1.0, -1.863e-07, 1.0, 0.04167, 1.0, 0.9583, 1.0, 0.9167, 1.0, 0.9167, 1.0, 0.9583, 1.0, 0.3333, 1.0, 0.2917, 1.0, 0.2917, 1.0, 0.3333, 1.0, 0.625, 1.0, 0.5833, 1.0, 0.5833, 1.0, 0.625, 1.0, 0.9167, 1.0, 0.875, 1.0, 0.875, 1.0, 0.9167, 1.0, 0.2917, 1.0, 0.25, 1.0, 0.25, 1.0, 0.2917, 1.0])
me_cylinder_002.materials.append(mat_puc_002)
me_cylinder_002.materials.append(mat_split_002)
me_cylinder_002.update()
me_cylinder_003 = bpy.data.meshes.new('Cylinder.003')
me_cylinder_003.from_pydata([(0.0, 0.4, -0.1), (0.0, 0.4, 0.1), (0.1035, 0.3864, -0.1), (0.1035, 0.3864, 0.1), (0.2, 0.3464, -0.1), (0.2, 0.3464, 0.1), (0.2828, 0.2828, -0.1), (0.2828, 0.2828, 0.1), (0.3464, 0.2, -0.1), (0.3464, 0.2, 0.1), (0.3864, 0.1035, -0.1), (0.3864, 0.1035, 0.1), (0.4, 0.0, -0.1), (0.4, 0.0, 0.1), (0.3864, -0.1035, -0.1), (0.3864, -0.1035, 0.1), (0.3464, -0.2, -0.1), (0.3464, -0.2, 0.1), (0.2828, -0.2828, -0.1), (0.2828, -0.2828, 0.1), (0.2, -0.3464, -0.1), (0.2, -0.3464, 0.1), (0.1035, -0.3864, -0.1), (0.1035, -0.3864, 0.1), (0.0, -0.4, -0.1), (0.0, -0.4, 0.1), (-0.1035, -0.3864, -0.1), (-0.1035, -0.3864, 0.1), (-0.2, -0.3464, -0.1), (-0.2, -0.3464, 0.1), (-0.2828, -0.2828, -0.1), (-0.2828, -0.2828, 0.1), (-0.3464, -0.2, -0.1), (-0.3464, -0.2, 0.1), (-0.3864, -0.1035, -0.1), (-0.3864, -0.1035, 0.1), (-0.4, 0.0, -0.1), (-0.4, 0.0, 0.1), (-0.3864, 0.1035, -0.1), (-0.3864, 0.1035, 0.1), (-0.3464, 0.2, -0.1), (-0.3464, 0.2, 0.1), (-0.2828, 0.2828, -0.1), (-0.2828, 0.2828, 0.1), (-0.2, 0.3464, -0.1), (-0.2, 0.3464, 0.1), (-0.1035, 0.3864, -0.1), (-0.1035, 0.3864, 0.1), (0.0, 0.4, -0.1), (0.0, 0.4, 0.1), (0.1035, 0.3864, -0.1), (0.1035, 0.3864, 0.1), (0.2, 0.3464, -0.1), (0.2, 0.3464, 0.1), (0.2828, 0.2828, -0.1), (0.2828, 0.2828, 0.1), (0.3464, 0.2, -0.1), (0.3464, 0.2, 0.1), (0.3864, 0.1035, -0.1), (0.3864, 0.1035, 0.1), (0.4, 0.0, -0.1), (0.4, 0.0, 0.1), (0.3864, -0.1035, -0.1), (0.3864, -0.1035, 0.1), (0.3464, -0.2, -0.1), (0.3464, -0.2, 0.1), (0.2828, -0.2828, -0.1), (0.2828, -0.2828, 0.1), (0.2, -0.3464, -0.1), (0.2, -0.3464, 0.1), (0.1035, -0.3864, -0.1), (0.1035, -0.3864, 0.1), (0.0, -0.4, -0.1), (0.0, -0.4, 0.1), (-0.1035, -0.3864, -0.1), (-0.1035, -0.3864, 0.1), (-0.2, -0.3464, -0.1), (-0.2, -0.3464, 0.1), (-0.2828, -0.2828, -0.1), (-0.2828, -0.2828, 0.1), (-0.3464, -0.2, -0.1), (-0.3464, -0.2, 0.1), (-0.3864, -0.1035, -0.1), (-0.3864, -0.1035, 0.1), (-0.4, 0.0, -0.1), (-0.4, 0.0, 0.1), (-0.3864, 0.1035, -0.1), (-0.3864, 0.1035, 0.1), (-0.3464, 0.2, -0.1), (-0.3464, 0.2, 0.1), (-0.2828, 0.2828, -0.1), (-0.2828, 0.2828, 0.1), (-0.2, 0.3464, -0.1), (-0.2, 0.3464, 0.1), (-0.1035, 0.3864, -0.1), (-0.1035, 0.3864, 0.1), (0.08526, 0.3182, 0.1), (8.766e-10, 0.3294, 0.1), (0.1647, 0.2853, 0.1), (0.2329, 0.2329, 0.1), (0.2853, 0.1647, 0.1), (0.3182, 0.08526, 0.1), (0.3294, 2.191e-10, 0.1), (0.3182, -0.08526, 0.1), (0.2853, -0.1647, 0.1), (0.2329, -0.2329, 0.1), (0.1647, -0.2853, 0.1), (0.08526, -0.3182, 0.1), (8.766e-10, -0.3294, 0.1), (-0.08526, -0.3182, 0.1), (-0.1647, -0.2853, 0.1), (-0.2329, -0.2329, 0.1), (-0.2853, -0.1647, 0.1), (-0.3182, -0.08526, 0.1), (-0.3294, 2.191e-10, 0.1), (-0.3182, 0.08526, 0.1), (-0.2853, 0.1647, 0.1), (-0.2329, 0.2329, 0.1), (-0.1647, 0.2853, 0.1), (-0.08526, 0.3182, 0.1), (0.08526, 0.3182, 0.07434), (8.766e-10, 0.3294, 0.07434), (0.1647, 0.2853, 0.07434), (0.2329, 0.2329, 0.07434), (0.2853, 0.1647, 0.07434), (0.3182, 0.08526, 0.07434), (0.3294, 2.191e-10, 0.07434), (0.3182, -0.08526, 0.07434), (0.2853, -0.1647, 0.07434), (0.2329, -0.2329, 0.07434), (0.1647, -0.2853, 0.07434), (0.08526, -0.3182, 0.07434), (8.766e-10, -0.3294, 0.07434), (-0.08526, -0.3182, 0.07434), (-0.1647, -0.2853, 0.07434), (-0.2329, -0.2329, 0.07434), (-0.2853, -0.1647, 0.07434), (-0.3182, -0.08526, 0.07434), (-0.3294, 2.191e-10, 0.07434), (-0.3182, 0.08526, 0.07434), (-0.2853, 0.1647, 0.07434), (-0.2329, 0.2329, 0.07434), (-0.1647, 0.2853, 0.07434), (-0.08526, 0.3182, 0.07434)], [], [(0, 2, 3, 1), (2, 4, 5, 3), (4, 6, 7, 5), (6, 8, 9, 7), (8, 10, 11, 9), (10, 12, 13, 11), (12, 14, 15, 13), (14, 16, 17, 15), (16, 18, 19, 17), (18, 20, 21, 19), (20, 22, 23, 21), (22, 24, 25, 23), (24, 26, 27, 25), (26, 28, 29, 27), (28, 30, 31, 29), (30, 32, 33, 31), (32, 34, 35, 33), (34, 36, 37, 35), (36, 38, 39, 37), (38, 40, 41, 39), (40, 42, 43, 41), (42, 44, 45, 43), (9, 11, 101, 100), (44, 46, 47, 45), (46, 0, 1, 47), (0, 46, 44, 42, 40, 38, 36, 34, 32, 30, 28, 26, 24, 22, 20, 18, 16, 14, 12, 10, 8, 6, 4, 2), (48, 49, 51, 50), (50, 51, 53, 52), (52, 53, 55, 54), (54, 55, 57, 56), (56, 57, 59, 58), (58, 59, 61, 60), (60, 61, 63, 62), (62, 63, 65, 64), (64, 65, 67, 66), (66, 67, 69, 68), (68, 69, 71, 70), (70, 71, 73, 72), (72, 73, 75, 74), (74, 75, 77, 76), (76, 77, 79, 78), (78, 79, 81, 80), (80, 81, 83, 82), (82, 83, 85, 84), (84, 85, 87, 86), (86, 87, 89, 88), (88, 89, 91, 90), (90, 91, 93, 92), (92, 93, 95, 94), (94, 95, 49, 48), (48, 50, 52, 54, 56, 58, 60, 62, 64, 66, 68, 70, 72, 74, 76, 78, 80, 82, 84, 86, 88, 90, 92, 94), (106, 107, 131, 130), (19, 21, 106, 105), (29, 31, 111, 110), (39, 41, 116, 115), (5, 7, 99, 98), (15, 17, 104, 103), (1, 3, 96, 97), (25, 27, 109, 108), (35, 37, 114, 113), (45, 47, 119, 118), (11, 13, 102, 101), (21, 23, 107, 106), (31, 33, 112, 111), (41, 43, 117, 116), (7, 9, 100, 99), (17, 19, 105, 104), (27, 29, 110, 109), (37, 39, 115, 114), (47, 1, 97, 119), (3, 5, 98, 96), (13, 15, 103, 102), (23, 25, 108, 107), (33, 35, 113, 112), (43, 45, 118, 117), (120, 122, 123, 124, 125, 126, 127, 128, 129, 130, 131, 132, 133, 134, 135, 136, 137, 138, 139, 140, 141, 142, 143, 121), (99, 100, 124, 123), (114, 115, 139, 138), (107, 108, 132, 131), (100, 101, 125, 124), (115, 116, 140, 139), (108, 109, 133, 132), (101, 102, 126, 125), (116, 117, 141, 140), (109, 110, 134, 133), (102, 103, 127, 126), (117, 118, 142, 141), (110, 111, 135, 134), (103, 104, 128, 127), (118, 119, 143, 142), (97, 96, 120, 121), (111, 112, 136, 135), (104, 105, 129, 128), (119, 97, 121, 143), (96, 98, 122, 120), (112, 113, 137, 136), (105, 106, 130, 129), (98, 99, 123, 122), (113, 114, 138, 137)])
me_cylinder_003.polygons.foreach_set('material_index', [0, 0, 0, 0, 0, 0, 0, 0, 0, 0, 0, 0, 0, 0, 0, 0, 0, 0, 0, 0, 0, 0, 0, 0, 0, 0, 0, 0, 0, 0, 0, 0, 0, 0, 0, 0, 0, 0, 0, 0, 0, 0, 0, 0, 0, 0, 0, 0, 0, 0, 0, 0, 0, 0, 0, 0, 0, 0, 0, 0, 0, 0, 0, 0, 0, 0, 0, 0, 0, 0, 0, 0, 0, 0, 0, 1, 0, 0, 0, 0, 0, 0, 0, 0, 0, 0, 0, 0, 0, 0, 0, 0, 0, 0, 0, 0, 0, 0, 0])
_uv = me_cylinder_003.uv_layers.new(name='UVMap')
_uv.uv.foreach_set('vector', [1.0, 0.5, 0.9583, 0.5, 0.9583, 1.0, 1.0, 1.0, 0.9583, 0.5, 0.9167, 0.5, 0.9167, 1.0, 0.9583, 1.0, 0.9167, 0.5, 0.875, 0.5, 0.875, 1.0, 0.9167, 1.0, 0.875, 0.5, 0.8333, 0.5, 0.8333, 1.0, 0.875, 1.0, 0.8333, 0.5, 0.7917, 0.5, 0.7917, 1.0, 0.8333, 1.0, 0.7917, 0.5, 0.75, 0.5, 0.75, 1.0, 0.7917, 1.0, 0.75, 0.5, 0.7083, 0.5, 0.7083, 1.0, 0.75, 1.0, 0.7083, 0.5, 0.6667, 0.5, 0.6667, 1.0, 0.7083, 1.0, 0.6667, 0.5, 0.625, 0.5, 0.625, 1.0, 0.6667, 1.0, 0.625, 0.5, 0.5833, 0.5, 0.5833, 1.0, 0.625, 1.0, 0.5833, 0.5, 0.5417, 0.5, 0.5417, 1.0, 0.5833, 1.0, 0.5417, 0.5, 0.5, 0.5, 0.5, 1.0, 0.5417, 1.0, 0.5, 0.5, 0.4583, 0.5, 0.4583, 1.0, 0.5, 1.0, 0.4583, 0.5, 0.4167, 0.5, 0.4167, 1.0, 0.4583, 1.0, 0.4167, 0.5, 0.375, 0.5, 0.375, 1.0, 0.4167, 1.0, 0.375, 0.5, 0.3333, 0.5, 0.3333, 1.0, 0.375, 1.0, 0.3333, 0.5, 0.2917, 0.5, 0.2917, 1.0, 0.3333, 1.0, 0.2917, 0.5, 0.25, 0.5, 0.25, 1.0, 0.2917, 1.0, 0.25, 0.5, 0.2083, 0.5, 0.2083, 1.0, 0.25, 1.0, 0.2083, 0.5, 0.1667, 0.5, 0.1667, 1.0, 0.2083, 1.0, 0.1667, 0.5, 0.125, 0.5, 0.125, 1.0, 0.1667, 1.0, 0.125, 0.5, 0.08333, 0.5, 0.08333, 1.0, 0.125, 1.0, 0.8333, 1.0, 0.7917, 1.0, 0.7917, 1.0, 0.8333, 1.0, 0.08333, 0.5, 0.04167, 0.5, 0.04167, 1.0, 0.08333, 1.0, 0.04167, 0.5, -1.863e-07, 0.5, -1.863e-07, 1.0, 0.04167, 1.0, 0.75, 0.49, 0.6879, 0.4818, 0.63, 0.4578, 0.5803, 0.4197, 0.5422, 0.37, 0.5182, 0.3121, 0.51, 0.25, 0.5182, 0.1879, 0.5422, 0.13, 0.5803, 0.08029, 0.63, 0.04215, 0.6879, 0.01818, 0.75, 0.01, 0.8121, 0.01818, 0.87, 0.04215, 0.9197, 0.08029, 0.9578, 0.13, 0.9818, 0.1879, 0.99, 0.25, 0.9818, 0.3121, 0.9578, 0.37, 0.9197, 0.4197, 0.87, 0.4578, 0.8121, 0.4818, 1.0, 0.5, 1.0, 1.0, 0.9583, 1.0, 0.9583, 0.5, 0.9583, 0.5, 0.9583, 1.0, 0.9167, 1.0, 0.9167, 0.5, 0.9167, 0.5, 0.9167, 1.0, 0.875, 1.0, 0.875, 0.5, 0.875, 0.5, 0.875, 1.0, 0.8333, 1.0, 0.8333, 0.5, 0.8333, 0.5, 0.8333, 1.0, 0.7917, 1.0, 0.7917, 0.5, 0.7917, 0.5, 0.7917, 1.0, 0.75, 1.0, 0.75, 0.5, 0.75, 0.5, 0.75, 1.0, 0.7083, 1.0, 0.7083, 0.5, 0.7083, 0.5, 0.7083, 1.0, 0.6667, 1.0, 0.6667, 0.5, 0.6667, 0.5, 0.6667, 1.0, 0.625, 1.0, 0.625, 0.5, 0.625, 0.5, 0.625, 1.0, 0.5833, 1.0, 0.5833, 0.5, 0.5833, 0.5, 0.5833, 1.0, 0.5417, 1.0, 0.5417, 0.5, 0.5417, 0.5, 0.5417, 1.0, 0.5, 1.0, 0.5, 0.5, 0.5, 0.5, 0.5, 1.0, 0.4583, 1.0, 0.4583, 0.5, 0.4583, 0.5, 0.4583, 1.0, 0.4167, 1.0, 0.4167, 0.5, 0.4167, 0.5, 0.4167, 1.0, 0.375, 1.0, 0.375, 0.5, 0.375, 0.5, 0.375, 1.0, 0.3333, 1.0, 0.3333, 0.5, 0.3333, 0.5, 0.3333, 1.0, 0.2917, 1.0, 0.2917, 0.5, 0.2917, 0.5, 0.2917, 1.0, 0.25, 1.0, 0.25, 0.5, 0.25, 0.5, 0.25, 1.0, 0.2083, 1.0, 0.2083, 0.5, 0.2083, 0.5, 0.2083, 1.0, 0.1667, 1.0, 0.1667, 0.5, 0.1667, 0.5, 0.1667, 1.0, 0.125, 1.0, 0.125, 0.5, 0.125, 0.5, 0.125, 1.0, 0.08333, 1.0, 0.08333, 0.5, 0.08333, 0.5, 0.08333, 1.0, 0.04167, 1.0, 0.04167, 0.5, 0.04167, 0.5, 0.04167, 1.0, -1.863e-07, 1.0, -1.863e-07, 0.5, 0.75, 0.49, 0.8121, 0.4818, 0.87, 0.4578, 0.9197, 0.4197, 0.9578, 0.37, 0.9818, 0.3121, 0.99, 0.25, 0.9818, 0.1879, 0.9578, 0.13, 0.9197, 0.08029, 0.87, 0.04215, 0.8121, 0.01818, 0.75, 0.01, 0.6879, 0.01818, 0.63, 0.04215, 0.5803, 0.08029, 0.5422, 0.13, 0.5182, 0.1879, 0.51, 0.25, 0.5182, 0.3121, 0.5422, 0.37, 0.5803, 0.4197, 0.63, 0.4578, 0.6879, 0.4818, 0.5833, 1.0, 0.5417, 1.0, 0.5417, 1.0, 0.5833, 1.0, 0.625, 1.0, 0.5833, 1.0, 0.5833, 1.0, 0.625, 1.0, 0.4167, 1.0, 0.375, 1.0, 0.375, 1.0, 0.4167, 1.0, 0.2083, 1.0, 0.1667, 1.0, 0.1667, 1.0, 0.2083, 1.0, 0.9167, 1.0, 0.875, 1.0, 0.875, 1.0, 0.9167, 1.0, 0.7083, 1.0, 0.6667, 1.0, 0.6667, 1.0, 0.7083, 1.0, 1.0, 1.0, 0.9583, 1.0, 0.9583, 1.0, 1.0, 1.0, 0.5, 1.0, 0.4583, 1.0, 0.4583, 1.0, 0.5, 1.0, 0.2917, 1.0, 0.25, 1.0, 0.25, 1.0, 0.2917, 1.0, 0.08333, 1.0, 0.04167, 1.0, 0.04167, 1.0, 0.08333, 1.0, 0.7917, 1.0, 0.75, 1.0, 0.75, 1.0, 0.7917, 1.0, 0.5833, 1.0, 0.5417, 1.0, 0.5417, 1.0, 0.5833, 1.0, 0.375, 1.0, 0.3333, 1.0, 0.3333, 1.0, 0.375, 1.0, 0.1667, 1.0, 0.125, 1.0, 0.125, 1.0, 0.1667, 1.0, 0.875, 1.0, 0.8333, 1.0, 0.8333, 1.0, 0.875, 1.0, 0.6667, 1.0, 0.625, 1.0, 0.625, 1.0, 0.6667, 1.0, 0.4583, 1.0, 0.4167, 1.0, 0.4167, 1.0, 0.4583, 1.0, 0.25, 1.0, 0.2083, 1.0, 0.2083, 1.0, 0.25, 1.0, 0.04167, 1.0, -1.863e-07, 1.0, -1.863e-07, 1.0, 0.04167, 1.0, 0.9583, 1.0, 0.9167, 1.0, 0.9167, 1.0, 0.9583, 1.0, 0.75, 1.0, 0.7083, 1.0, 0.7083, 1.0, 0.75, 1.0, 0.5417, 1.0, 0.5, 1.0, 0.5, 1.0, 0.5417, 1.0, 0.3333, 1.0, 0.2917, 1.0, 0.2917, 1.0, 0.3333, 1.0, 0.125, 1.0, 0.08333, 1.0, 0.08333, 1.0, 0.125, 1.0, 0.3121, 0.4818, 0.37, 0.4578, 0.4197, 0.4197, 0.4578, 0.37, 0.4818, 0.3121, 0.49, 0.25, 0.4818, 0.1879, 0.4578, 0.13, 0.4197, 0.08029, 0.37, 0.04215, 0.3121, 0.01818, 0.25, 0.01, 0.1879, 0.01818, 0.13, 0.04215, 0.08029, 0.08029, 0.04215, 0.13, 0.01818, 0.1879, 0.01, 0.25, 0.01818, 0.3121, 0.04215, 0.37, 0.08029, 0.4197, 0.13, 0.4578, 0.1879, 0.4818, 0.25, 0.49, 0.875, 1.0, 0.8333, 1.0, 0.8333, 1.0, 0.875, 1.0, 0.25, 1.0, 0.2083, 1.0, 0.2083, 1.0, 0.25, 1.0, 0.5417, 1.0, 0.5, 1.0, 0.5, 1.0, 0.5417, 1.0, 0.8333, 1.0, 0.7917, 1.0, 0.7917, 1.0, 0.8333, 1.0, 0.2083, 1.0, 0.1667, 1.0, 0.1667, 1.0, 0.2083, 1.0, 0.5, 1.0, 0.4583, 1.0, 0.4583, 1.0, 0.5, 1.0, 0.7917, 1.0, 0.75, 1.0, 0.75, 1.0, 0.7917, 1.0, 0.1667, 1.0, 0.125, 1.0, 0.125, 1.0, 0.1667, 1.0, 0.4583, 1.0, 0.4167, 1.0, 0.4167, 1.0, 0.4583, 1.0, 0.75, 1.0, 0.7083, 1.0, 0.7083, 1.0, 0.75, 1.0, 0.125, 1.0, 0.08333, 1.0, 0.08333, 1.0, 0.125, 1.0, 0.4167, 1.0, 0.375, 1.0, 0.375, 1.0, 0.4167, 1.0, 0.7083, 1.0, 0.6667, 1.0, 0.6667, 1.0, 0.7083, 1.0, 0.08333, 1.0, 0.04167, 1.0, 0.04167, 1.0, 0.08333, 1.0, 1.0, 1.0, 0.9583, 1.0, 0.9583, 1.0, 1.0, 1.0, 0.375, 1.0, 0.3333, 1.0, 0.3333, 1.0, 0.375, 1.0, 0.6667, 1.0, 0.625, 1.0, 0.625, 1.0, 0.6667, 1.0, 0.04167, 1.0, -1.863e-07, 1.0, -1.863e-07, 1.0, 0.04167, 1.0, 0.9583, 1.0, 0.9167, 1.0, 0.9167, 1.0, 0.9583, 1.0, 0.3333, 1.0, 0.2917, 1.0, 0.2917, 1.0, 0.3333, 1.0, 0.625, 1.0, 0.5833, 1.0, 0.5833, 1.0, 0.625, 1.0, 0.9167, 1.0, 0.875, 1.0, 0.875, 1.0, 0.9167, 1.0, 0.2917, 1.0, 0.25, 1.0, 0.25, 1.0, 0.2917, 1.0])
me_cylinder_003.materials.append(mat_puc_003)
me_cylinder_003.materials.append(mat_split_003)
me_cylinder_003.update()

# ---- objects
ob_powerup_split = bpy.data.objects.new('powerup.split', me_cylinder)
ob_powerup_boost = bpy.data.objects.new('powerup.boost', me_cylinder_001)
ob_powerup_shrink = bpy.data.objects.new('powerup.shrink', me_cylinder_002)
ob_powerup_stretch = bpy.data.objects.new('powerup.stretch', me_cylinder_003)

# ---- transforms, parenting, visibility, modifiers, constraints
ob_powerup_split.location = (0.0, 0.0, 0.5)
ob_powerup_boost.location = (0.0, 0.0, 0.5)
ob_powerup_shrink.location = (0.0, 0.0, 0.5)
ob_powerup_stretch.location = (0.0, 0.0, 0.5)

# ---- collection membership
col_collection.objects.link(ob_powerup_split)
col_collection.objects.link(ob_powerup_boost)
col_collection.objects.link(ob_powerup_shrink)
col_collection.objects.link(ob_powerup_stretch)

# ---- scene / render settings (as saved in the file)
scene.frame_start = 1; scene.frame_end = 250; scene.frame_set(1)
scene.render.engine = 'BLENDER_EEVEE_NEXT'
bpy.context.view_layer.update()

# ---- added for rendering (the .blend has no active camera and no usable light): camera, sun
cam_auto = bpy.data.cameras.new('AutoCamera')
cam_auto.lens = 50.0
cam_auto.sensor_width = 36.0
cam_auto.clip_end = 1000.0
ob_auto_camera = bpy.data.objects.new('AutoCamera', cam_auto)
scene.collection.objects.link(ob_auto_camera)
ob_auto_camera.location = (1.063, -1.2756, 1.3504)
ob_auto_camera.rotation_euler = (1.09748, -7.21219e-08, 0.694738)
scene.camera = ob_auto_camera
light_auto_sun = bpy.data.lights.new('AutoSun', 'SUN')
light_auto_sun.energy = 3.0
light_auto_sun.angle = 0.0523599
ob_auto_sun = bpy.data.objects.new('AutoSun', light_auto_sun)
scene.collection.objects.link(ob_auto_sun)
ob_auto_sun.rotation_euler = (0.872665, 0.174533, 0.523599)
bpy.context.view_layer.update()

